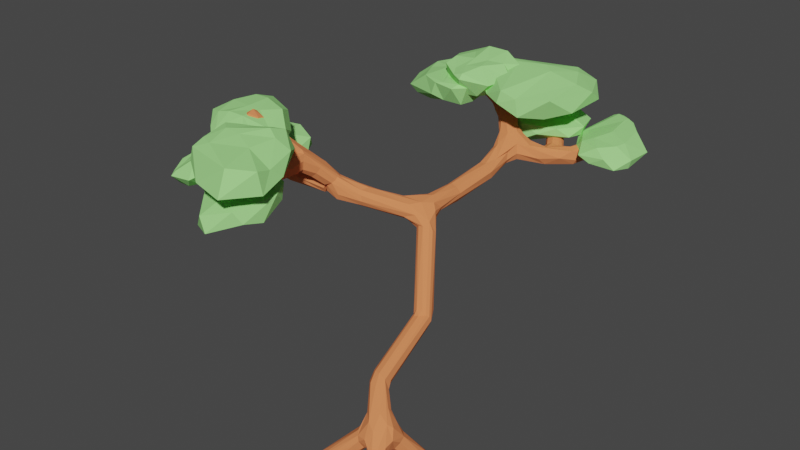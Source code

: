 # Source: derevol.blend  (saved by Blender 2.93.20; exported with 4.5.12 LTS)
import bpy
from mathutils import Matrix  # noqa: F401  (used for matrix-valued properties, if any)

bpy.ops.wm.read_factory_settings(use_empty=True)
scene = bpy.context.scene
scene.name = 'Scene'

# ---- collections
col_collection = bpy.data.collections.new('Collection'); scene.collection.children.link(col_collection)

# ---- materials (node trees are filled in below, after node groups)
mat_material = bpy.data.materials.new('Material')
mat_material.alpha_threshold = 0.0
mat_material.use_transparent_shadow = False
mat_material.diffuse_color = (0.8, 0.2419, 0.09495, 1.0)
mat_material.line_color = (0.0, 0.0, 0.0, 1.0)
mat_004 = bpy.data.materials.new('Материал.004')
mat_004.use_transparent_shadow = False
mat_004.diffuse_color = (0.3564, 0.7991, 0.2542, 1.0)
mat_003 = bpy.data.materials.new('Материал.003')
mat_003.use_transparent_shadow = False
mat_003.diffuse_color = (0.3564, 0.7991, 0.2542, 1.0)
mat_001 = bpy.data.materials.new('Материал.001')
mat_001.use_transparent_shadow = False
mat_001.diffuse_color = (0.3564, 0.7991, 0.2542, 1.0)
mat_002 = bpy.data.materials.new('Материал.002')
mat_002.use_transparent_shadow = False
mat_002.diffuse_color = (0.3564, 0.7991, 0.2542, 1.0)
mat_x = bpy.data.materials.new('Материал')
mat_x.use_transparent_shadow = False
mat_x.diffuse_color = (0.3564, 0.7991, 0.2542, 1.0)
mat_005 = bpy.data.materials.new('Материал.005')
mat_005.use_transparent_shadow = False
mat_005.diffuse_color = (0.3564, 0.7991, 0.2542, 1.0)
mat_007 = bpy.data.materials.new('Материал.007')
mat_007.use_transparent_shadow = False
mat_007.diffuse_color = (0.3564, 0.7991, 0.2542, 1.0)

# ---- material node trees

# ---- world
world_world = bpy.data.worlds.new('World'); scene.world = world_world
world_world.use_nodes = True; world_world.node_tree.nodes.clear()
_N = world_world.node_tree.nodes; _L = world_world.node_tree.links
n0 = _N.new('ShaderNodeOutputWorld'); n0.name = 'World Output'; n0.location = (300, 300)
n1 = _N.new('ShaderNodeBackground'); n1.name = 'Background'; n1.location = (10, 300)
n1.inputs[0].default_value = (0.05088, 0.05088, 0.05088, 1.0)
_L.new(n1.outputs[0], n0.inputs[0])
n0.is_active_output = True
world_world.color = (0.05088, 0.05088, 0.05088)
world_world.use_sun_shadow = False
world_world.sun_shadow_jitter_overblur = 0.0

# ---- meshes
me_cube = bpy.data.meshes.new('Cube')
me_cube.from_pydata([(0.4142, -0.2964, 0.01558), (-0.7559, 1.292, 1.675), (-1.089, 3.298, 2.285), (-1.663, 4.124, 4.354), (-1.898, 4.064, 4.524), (-1.293, 8.977, 5.068), (-4.942, 2.304, 5.525), (-1.747, 6.568, 4.744), (-1.801, 7.642, 5.115), (-0.2844, 9.157, 4.889), (-0.7126, 8.047, 4.785), (-2.372, 8.319, 5.782), (-3.602, 8.849, 6.131), (-1.674, 9.189, 6.595), (-3.601, 3.371, 4.803), (-4.622, 2.012, 6.311), (-4.12, 2.729, 5.704), (-4.036, 1.568, 5.728), (-4.364, 0.9267, 6.479), (-4.429, 3.041, 5.093), (-5.222, 3.252, 5.085), (-5.683, 3.127, 5.322), (-4.34, 0.4727, 5.741), (-5.287, 1.364, 6.532), (-5.345, 2.014, 6.749), (-1.864, 5.375, 4.532), (-0.1412, 0.6268, 1.138), (0.4128, 1.578, -0.1628), (-1.477, -0.04899, -0.2251), (-1.003, 8.512, 4.926), (-2.023, 8.754, 6.188), (-1.895, 9.225, 5.943), (-2.987, 8.584, 5.956), (-4.954, 1.688, 6.346), (-4.188, 1.02, 5.735), (-1.376, 3.711, 3.32)], [(26, 1), (1, 2), (35, 3), (3, 4), (29, 5), (19, 6), (25, 7), (7, 8), (8, 10), (10, 9), (8, 11), (32, 12), (30, 13), (4, 14), (16, 15), (14, 16), (16, 17), (17, 18), (14, 19), (19, 20), (20, 21), (34, 22), (33, 23), (15, 24), (4, 25), (0, 26), (26, 28), (26, 27), (10, 29), (11, 30), (30, 31), (11, 32), (15, 33), (17, 34), (2, 35)], [])
_uv = me_cube.uv_layers.new(name='UVMap')
_uv.uv.foreach_set('vector', [])
me_cube.materials.append(mat_material)
me_cube.use_remesh_preserve_volume = False
me_cube.use_remesh_preserve_attributes = False
me_cube.use_mirror_vertex_groups = False
me_cube.update()
me_x = bpy.data.meshes.new('Икосфера')
me_x.from_pydata([(-0.01507, 0.0499, -0.7898), (0.6313, -0.5352, -0.6057), (-0.3083, -0.5059, -0.4551), (-0.7092, -0.181, -0.4115), (-0.3175, 0.5444, -0.414), (0.3534, 0.5846, -0.6341), (0.5902, -0.9635, 0.3322), (-0.8558, -0.3184, 0.004285), (-0.5703, 0.3965, 0.2633), (0.1822, 0.6566, 0.129), (0.7931, -0.03435, 0.1858), (-0.1387, -0.02013, 0.4124), (-0.1146, -0.2368, -0.6), (0.2109, -0.2026, -0.6401), (0.1265, -0.5066, -0.5235), (0.5781, -0.08143, -0.5457), (0.1616, 0.2367, -0.7138), (-0.2844, -0.07984, -0.6576), (-0.6658, -0.4069, -0.5), (-0.2118, 0.2901, -0.6152), (-0.5052, 0.313, -0.4467), (-0.06978, 0.4545, -0.4627), (0.8378, -0.4848, -0.2269), (0.6847, 0.4308, -0.2263), (0.07225, -1.376, -0.3976), (0.689, -0.9874, -0.4258), (-0.9019, -0.3318, -0.4602), (-0.5259, -0.9177, -0.5172), (-0.493, 0.7787, -0.1106), (-0.702, 0.03261, -0.2559), (0.2648, 0.7815, -0.2106), (-0.1349, 0.7445, -0.2831), (0.6844, -0.6797, 0.1369), (0.09361, -1.114, 0.4063), (-0.7338, -0.1448, 0.2036), (-0.05872, 0.5517, 0.1689), (0.4732, 0.5458, 0.2675), (0.184, -0.3538, 0.3709), (0.468, 0.09996, 0.3767), (-0.5017, -0.3944, 0.3282), (-0.4296, 0.1115, 0.3931), (0.2915, 0.3002, 0.4743)], [], [(0, 13, 12), (1, 13, 15), (0, 12, 17), (0, 17, 19), (0, 19, 16), (1, 15, 22), (2, 14, 24), (3, 18, 26), (4, 20, 28), (5, 21, 30), (1, 22, 25), (2, 24, 27), (3, 26, 29), (4, 28, 31), (5, 30, 23), (6, 32, 37), (7, 33, 39), (8, 34, 40), (9, 35, 41), (10, 36, 38), (38, 41, 11), (38, 36, 41), (36, 9, 41), (41, 40, 11), (41, 35, 40), (35, 8, 40), (40, 39, 11), (40, 34, 39), (34, 7, 39), (39, 37, 11), (39, 33, 37), (33, 6, 37), (37, 38, 11), (37, 32, 38), (32, 10, 38), (23, 36, 10), (23, 30, 36), (30, 9, 36), (31, 35, 9), (31, 28, 35), (28, 8, 35), (29, 34, 8), (29, 26, 34), (26, 7, 34), (27, 33, 7), (27, 24, 33), (24, 6, 33), (25, 32, 6), (25, 22, 32), (22, 10, 32), (30, 31, 9), (30, 21, 31), (21, 4, 31), (28, 29, 8), (28, 20, 29), (20, 3, 29), (26, 27, 7), (26, 18, 27), (18, 2, 27), (24, 25, 6), (24, 14, 25), (14, 1, 25), (22, 23, 10), (22, 15, 23), (15, 5, 23), (16, 21, 5), (16, 19, 21), (19, 4, 21), (19, 20, 4), (19, 17, 20), (17, 3, 20), (17, 18, 3), (17, 12, 18), (12, 2, 18), (15, 16, 5), (15, 13, 16), (13, 0, 16), (12, 14, 2), (12, 13, 14), (13, 1, 14)])
_uv = me_x.uv_layers.new(name='UVКарта')
_uv.uv.foreach_set('vector', [0.8182, 0.0, 0.7727, 0.07873, 0.8636, 0.07873, 0.7273, 0.1575, 0.6818, 0.07873, 0.6364, 0.1575, 0.09091, 0.0, 0.04545, 0.07873, 0.1364, 0.07873, 0.2727, 0.0, 0.2273, 0.07873, 0.3182, 0.07873, 0.4545, 0.0, 0.4091, 0.07873, 0.5, 0.07873, 0.7273, 0.1575, 0.6364, 0.1575, 0.6818, 0.2362, 0.9091, 0.1575, 0.8182, 0.1575, 0.8636, 0.2362, 0.1818, 0.1575, 0.09091, 0.1575, 0.1364, 0.2362, 0.3636, 0.1575, 0.2727, 0.1575, 0.3182, 0.2362, 0.5455, 0.1575, 0.4545, 0.1575, 0.5, 0.2362, 0.7273, 0.1575, 0.6818, 0.2362, 0.7727, 0.2362, 0.9091, 0.1575, 0.8636, 0.2362, 0.9545, 0.2362, 0.1818, 0.1575, 0.1364, 0.2362, 0.2273, 0.2362, 0.3636, 0.1575, 0.3182, 0.2362, 0.4091, 0.2362, 0.5455, 0.1575, 0.5, 0.2362, 0.5909, 0.2362, 0.8182, 0.3149, 0.7273, 0.3149, 0.7727, 0.3937, 1.0, 0.3149, 0.9091, 0.3149, 0.9545, 0.3937, 0.2727, 0.3149, 0.1818, 0.3149, 0.2273, 0.3937, 0.4545, 0.3149, 0.3636, 0.3149, 0.4091, 0.3937, 0.6364, 0.3149, 0.5455, 0.3149, 0.5909, 0.3937, 0.5909, 0.3937, 0.5, 0.3937, 0.5455, 0.4724, 0.5909, 0.3937, 0.5455, 0.3149, 0.5, 0.3937, 0.5455, 0.3149, 0.4545, 0.3149, 0.5, 0.3937, 0.4091, 0.3937, 0.3182, 0.3937, 0.3636, 0.4724, 0.4091, 0.3937, 0.3636, 0.3149, 0.3182, 0.3937, 0.3636, 0.3149, 0.2727, 0.3149, 0.3182, 0.3937, 0.2273, 0.3937, 0.1364, 0.3937, 0.1818, 0.4724, 0.2273, 0.3937, 0.1818, 0.3149, 0.1364, 0.3937, 0.1818, 0.3149, 0.09091, 0.3149, 0.1364, 0.3937, 0.9545, 0.3937, 0.8636, 0.3937, 0.9091, 0.4724, 0.9545, 0.3937, 0.9091, 0.3149, 0.8636, 0.3937, 0.9091, 0.3149, 0.8182, 0.3149, 0.8636, 0.3937, 0.7727, 0.3937, 0.6818, 0.3937, 0.7273, 0.4724, 0.7727, 0.3937, 0.7273, 0.3149, 0.6818, 0.3937, 0.7273, 0.3149, 0.6364, 0.3149, 0.6818, 0.3937, 0.5909, 0.2362, 0.5455, 0.3149, 0.6364, 0.3149, 0.5909, 0.2362, 0.5, 0.2362, 0.5455, 0.3149, 0.5, 0.2362, 0.4545, 0.3149, 0.5455, 0.3149, 0.4091, 0.2362, 0.3636, 0.3149, 0.4545, 0.3149, 0.4091, 0.2362, 0.3182, 0.2362, 0.3636, 0.3149, 0.3182, 0.2362, 0.2727, 0.3149, 0.3636, 0.3149, 0.2273, 0.2362, 0.1818, 0.3149, 0.2727, 0.3149, 0.2273, 0.2362, 0.1364, 0.2362, 0.1818, 0.3149, 0.1364, 0.2362, 0.09091, 0.3149, 0.1818, 0.3149, 0.9545, 0.2362, 0.9091, 0.3149, 1.0, 0.3149, 0.9545, 0.2362, 0.8636, 0.2362, 0.9091, 0.3149, 0.8636, 0.2362, 0.8182, 0.3149, 0.9091, 0.3149, 0.7727, 0.2362, 0.7273, 0.3149, 0.8182, 0.3149, 0.7727, 0.2362, 0.6818, 0.2362, 0.7273, 0.3149, 0.6818, 0.2362, 0.6364, 0.3149, 0.7273, 0.3149, 0.5, 0.2362, 0.4091, 0.2362, 0.4545, 0.3149, 0.5, 0.2362, 0.4545, 0.1575, 0.4091, 0.2362, 0.4545, 0.1575, 0.3636, 0.1575, 0.4091, 0.2362, 0.3182, 0.2362, 0.2273, 0.2362, 0.2727, 0.3149, 0.3182, 0.2362, 0.2727, 0.1575, 0.2273, 0.2362, 0.2727, 0.1575, 0.1818, 0.1575, 0.2273, 0.2362, 0.1364, 0.2362, 0.04545, 0.2362, 0.09091, 0.3149, 0.1364, 0.2362, 0.09091, 0.1575, 0.04545, 0.2362, 0.09091, 0.1575, 0.0, 0.1575, 0.04545, 0.2362, 0.8636, 0.2362, 0.7727, 0.2362, 0.8182, 0.3149, 0.8636, 0.2362, 0.8182, 0.1575, 0.7727, 0.2362, 0.8182, 0.1575, 0.7273, 0.1575, 0.7727, 0.2362, 0.6818, 0.2362, 0.5909, 0.2362, 0.6364, 0.3149, 0.6818, 0.2362, 0.6364, 0.1575, 0.5909, 0.2362, 0.6364, 0.1575, 0.5455, 0.1575, 0.5909, 0.2362, 0.5, 0.07873, 0.4545, 0.1575, 0.5455, 0.1575, 0.5, 0.07873, 0.4091, 0.07873, 0.4545, 0.1575, 0.4091, 0.07873, 0.3636, 0.1575, 0.4545, 0.1575, 0.3182, 0.07873, 0.2727, 0.1575, 0.3636, 0.1575, 0.3182, 0.07873, 0.2273, 0.07873, 0.2727, 0.1575, 0.2273, 0.07873, 0.1818, 0.1575, 0.2727, 0.1575, 0.1364, 0.07873, 0.09091, 0.1575, 0.1818, 0.1575, 0.1364, 0.07873, 0.04545, 0.07873, 0.09091, 0.1575, 0.04545, 0.07873, 0.0, 0.1575, 0.09091, 0.1575, 0.6364, 0.1575, 0.5909, 0.07873, 0.5455, 0.1575, 0.6364, 0.1575, 0.6818, 0.07873, 0.5909, 0.07873, 0.6818, 0.07873, 0.6364, 0.0, 0.5909, 0.07873, 0.8636, 0.07873, 0.8182, 0.1575, 0.9091, 0.1575, 0.8636, 0.07873, 0.7727, 0.07873, 0.8182, 0.1575, 0.7727, 0.07873, 0.7273, 0.1575, 0.8182, 0.1575])
me_x.materials.append(mat_004)
me_x.use_remesh_fix_poles = True
me_x.use_remesh_preserve_attributes = False
me_x.use_mirror_vertex_groups = False
me_x.update()
me_001 = bpy.data.meshes.new('Икосфера.001')
me_001.from_pydata([(0.4594, 0.265, -0.5702), (0.6416, -0.3992, -0.3702), (0.0995, -0.01113, -0.509), (-0.5113, 0.2034, -0.4857), (-0.05542, 0.8842, -0.333), (0.9182, 0.5568, -0.4024), (0.3209, -0.6077, -0.09368), (-0.768, -0.3156, 0.2888), (-0.6361, 0.3825, 0.3817), (0.2774, 0.596, 0.1931), (0.7508, 0.03958, 0.2964), (-0.3496, 0.03557, 0.3501), (0.291, 0.2158, -0.5622), (0.6071, -0.01877, -0.4996), (0.414, -0.1214, -0.5478), (0.9032, -0.06784, -0.3872), (0.783, 0.2494, -0.5095), (0.06615, 0.287, -0.5049), (-0.407, -0.01468, -0.5169), (0.4165, 0.668, -0.564), (-0.3209, 0.5358, -0.4314), (0.6641, 0.8082, -0.3901), (0.7836, -0.3146, -0.01801), (0.9325, 0.3032, -0.03022), (-0.1946, -0.3707, -0.5849), (0.4289, -0.4675, -0.1542), (-0.7316, -0.1476, -0.3327), (-0.4564, -0.4228, -0.4382), (-0.4866, 0.6547, -0.04665), (-0.6476, 0.3728, -0.2721), (0.6846, 0.8527, -0.02591), (0.09296, 1.034, -0.04825), (0.4075, -0.2904, 0.2059), (-0.2797, -0.665, 0.001279), (-0.7499, -0.09083, 0.316), (-0.2664, 0.5457, 0.3539), (0.5541, 0.4562, 0.3275), (-0.1206, -0.221, 0.3698), (0.1852, -0.007938, 0.2768), (-0.6343, -0.257, 0.3949), (-0.553, 0.1411, 0.3143), (-0.01344, 0.1955, 0.3447)], [], [(0, 13, 12), (1, 13, 15), (0, 12, 17), (0, 17, 19), (0, 19, 16), (1, 15, 22), (2, 14, 24), (3, 18, 26), (4, 20, 28), (5, 21, 30), (1, 22, 25), (2, 24, 27), (3, 26, 29), (4, 28, 31), (5, 30, 23), (6, 32, 37), (7, 33, 39), (8, 34, 40), (9, 35, 41), (10, 36, 38), (38, 41, 11), (38, 36, 41), (36, 9, 41), (41, 40, 11), (41, 35, 40), (35, 8, 40), (40, 39, 11), (40, 34, 39), (34, 7, 39), (39, 37, 11), (39, 33, 37), (33, 6, 37), (37, 38, 11), (37, 32, 38), (32, 10, 38), (23, 36, 10), (23, 30, 36), (30, 9, 36), (31, 35, 9), (31, 28, 35), (28, 8, 35), (29, 34, 8), (29, 26, 34), (26, 7, 34), (27, 33, 7), (27, 24, 33), (24, 6, 33), (25, 32, 6), (25, 22, 32), (22, 10, 32), (30, 31, 9), (30, 21, 31), (21, 4, 31), (28, 29, 8), (28, 20, 29), (20, 3, 29), (26, 27, 7), (26, 18, 27), (18, 2, 27), (24, 25, 6), (24, 14, 25), (14, 1, 25), (22, 23, 10), (22, 15, 23), (15, 5, 23), (16, 21, 5), (16, 19, 21), (19, 4, 21), (19, 20, 4), (19, 17, 20), (17, 3, 20), (17, 18, 3), (17, 12, 18), (12, 2, 18), (15, 16, 5), (15, 13, 16), (13, 0, 16), (12, 14, 2), (12, 13, 14), (13, 1, 14)])
_uv = me_001.uv_layers.new(name='UVКарта')
_uv.uv.foreach_set('vector', [0.8182, 0.0, 0.7727, 0.07873, 0.8636, 0.07873, 0.7273, 0.1575, 0.6818, 0.07873, 0.6364, 0.1575, 0.09091, 0.0, 0.04545, 0.07873, 0.1364, 0.07873, 0.2727, 0.0, 0.2273, 0.07873, 0.3182, 0.07873, 0.4545, 0.0, 0.4091, 0.07873, 0.5, 0.07873, 0.7273, 0.1575, 0.6364, 0.1575, 0.6818, 0.2362, 0.9091, 0.1575, 0.8182, 0.1575, 0.8636, 0.2362, 0.1818, 0.1575, 0.09091, 0.1575, 0.1364, 0.2362, 0.3636, 0.1575, 0.2727, 0.1575, 0.3182, 0.2362, 0.5455, 0.1575, 0.4545, 0.1575, 0.5, 0.2362, 0.7273, 0.1575, 0.6818, 0.2362, 0.7727, 0.2362, 0.9091, 0.1575, 0.8636, 0.2362, 0.9545, 0.2362, 0.1818, 0.1575, 0.1364, 0.2362, 0.2273, 0.2362, 0.3636, 0.1575, 0.3182, 0.2362, 0.4091, 0.2362, 0.5455, 0.1575, 0.5, 0.2362, 0.5909, 0.2362, 0.8182, 0.3149, 0.7273, 0.3149, 0.7727, 0.3937, 1.0, 0.3149, 0.9091, 0.3149, 0.9545, 0.3937, 0.2727, 0.3149, 0.1818, 0.3149, 0.2273, 0.3937, 0.4545, 0.3149, 0.3636, 0.3149, 0.4091, 0.3937, 0.6364, 0.3149, 0.5455, 0.3149, 0.5909, 0.3937, 0.5909, 0.3937, 0.5, 0.3937, 0.5455, 0.4724, 0.5909, 0.3937, 0.5455, 0.3149, 0.5, 0.3937, 0.5455, 0.3149, 0.4545, 0.3149, 0.5, 0.3937, 0.4091, 0.3937, 0.3182, 0.3937, 0.3636, 0.4724, 0.4091, 0.3937, 0.3636, 0.3149, 0.3182, 0.3937, 0.3636, 0.3149, 0.2727, 0.3149, 0.3182, 0.3937, 0.2273, 0.3937, 0.1364, 0.3937, 0.1818, 0.4724, 0.2273, 0.3937, 0.1818, 0.3149, 0.1364, 0.3937, 0.1818, 0.3149, 0.09091, 0.3149, 0.1364, 0.3937, 0.9545, 0.3937, 0.8636, 0.3937, 0.9091, 0.4724, 0.9545, 0.3937, 0.9091, 0.3149, 0.8636, 0.3937, 0.9091, 0.3149, 0.8182, 0.3149, 0.8636, 0.3937, 0.7727, 0.3937, 0.6818, 0.3937, 0.7273, 0.4724, 0.7727, 0.3937, 0.7273, 0.3149, 0.6818, 0.3937, 0.7273, 0.3149, 0.6364, 0.3149, 0.6818, 0.3937, 0.5909, 0.2362, 0.5455, 0.3149, 0.6364, 0.3149, 0.5909, 0.2362, 0.5, 0.2362, 0.5455, 0.3149, 0.5, 0.2362, 0.4545, 0.3149, 0.5455, 0.3149, 0.4091, 0.2362, 0.3636, 0.3149, 0.4545, 0.3149, 0.4091, 0.2362, 0.3182, 0.2362, 0.3636, 0.3149, 0.3182, 0.2362, 0.2727, 0.3149, 0.3636, 0.3149, 0.2273, 0.2362, 0.1818, 0.3149, 0.2727, 0.3149, 0.2273, 0.2362, 0.1364, 0.2362, 0.1818, 0.3149, 0.1364, 0.2362, 0.09091, 0.3149, 0.1818, 0.3149, 0.9545, 0.2362, 0.9091, 0.3149, 1.0, 0.3149, 0.9545, 0.2362, 0.8636, 0.2362, 0.9091, 0.3149, 0.8636, 0.2362, 0.8182, 0.3149, 0.9091, 0.3149, 0.7727, 0.2362, 0.7273, 0.3149, 0.8182, 0.3149, 0.7727, 0.2362, 0.6818, 0.2362, 0.7273, 0.3149, 0.6818, 0.2362, 0.6364, 0.3149, 0.7273, 0.3149, 0.5, 0.2362, 0.4091, 0.2362, 0.4545, 0.3149, 0.5, 0.2362, 0.4545, 0.1575, 0.4091, 0.2362, 0.4545, 0.1575, 0.3636, 0.1575, 0.4091, 0.2362, 0.3182, 0.2362, 0.2273, 0.2362, 0.2727, 0.3149, 0.3182, 0.2362, 0.2727, 0.1575, 0.2273, 0.2362, 0.2727, 0.1575, 0.1818, 0.1575, 0.2273, 0.2362, 0.1364, 0.2362, 0.04545, 0.2362, 0.09091, 0.3149, 0.1364, 0.2362, 0.09091, 0.1575, 0.04545, 0.2362, 0.09091, 0.1575, 0.0, 0.1575, 0.04545, 0.2362, 0.8636, 0.2362, 0.7727, 0.2362, 0.8182, 0.3149, 0.8636, 0.2362, 0.8182, 0.1575, 0.7727, 0.2362, 0.8182, 0.1575, 0.7273, 0.1575, 0.7727, 0.2362, 0.6818, 0.2362, 0.5909, 0.2362, 0.6364, 0.3149, 0.6818, 0.2362, 0.6364, 0.1575, 0.5909, 0.2362, 0.6364, 0.1575, 0.5455, 0.1575, 0.5909, 0.2362, 0.5, 0.07873, 0.4545, 0.1575, 0.5455, 0.1575, 0.5, 0.07873, 0.4091, 0.07873, 0.4545, 0.1575, 0.4091, 0.07873, 0.3636, 0.1575, 0.4545, 0.1575, 0.3182, 0.07873, 0.2727, 0.1575, 0.3636, 0.1575, 0.3182, 0.07873, 0.2273, 0.07873, 0.2727, 0.1575, 0.2273, 0.07873, 0.1818, 0.1575, 0.2727, 0.1575, 0.1364, 0.07873, 0.09091, 0.1575, 0.1818, 0.1575, 0.1364, 0.07873, 0.04545, 0.07873, 0.09091, 0.1575, 0.04545, 0.07873, 0.0, 0.1575, 0.09091, 0.1575, 0.6364, 0.1575, 0.5909, 0.07873, 0.5455, 0.1575, 0.6364, 0.1575, 0.6818, 0.07873, 0.5909, 0.07873, 0.6818, 0.07873, 0.6364, 0.0, 0.5909, 0.07873, 0.8636, 0.07873, 0.8182, 0.1575, 0.9091, 0.1575, 0.8636, 0.07873, 0.7727, 0.07873, 0.8182, 0.1575, 0.7727, 0.07873, 0.7273, 0.1575, 0.8182, 0.1575])
me_001.materials.append(mat_004)
me_001.use_remesh_fix_poles = True
me_001.use_remesh_preserve_attributes = False
me_001.use_mirror_vertex_groups = False
me_001.update()
me_003 = bpy.data.meshes.new('Икосфера.003')
me_003.from_pydata([(-0.5751, -0.481, -0.3976), (-0.2204, 0.696, -0.2258), (0.7286, 0.4578, -0.3557), (-0.5967, 0.4932, 0.434), (0.4885, 0.59, 0.3927), (-0.3733, 0.03108, 0.6663), (0.1329, -0.505, -0.4748), (0.7913, -0.241, -0.5185), (0.1459, -0.03792, -0.646), (-0.3223, -0.1122, -0.6889), (0.9138, 0.2546, 0.1841), (0.04364, -1.221, -0.108), (0.7198, -0.6756, -0.07822), (-0.7418, -0.347, -0.2385), (-0.6153, -0.9289, -0.3551), (-0.5704, 0.8158, -0.07761), (0.5886, 0.7749, 0.03933), (0.0006518, 0.9694, 0.03484), (0.5841, -0.7244, 0.4939), (-0.09575, -1.084, 0.4894), (0.1013, -0.2476, 0.6792), (0.2268, 0.2957, 0.591), (-0.7911, -0.3375, 0.3687)], [], [(0, 6, 11), (2, 1, 16), (0, 11, 14), (1, 15, 17), (2, 16, 10), (3, 22, 5), (4, 3, 21), (10, 4, 21), (21, 3, 5), (22, 20, 5), (22, 19, 20), (19, 18, 20), (20, 21, 5), (20, 18, 21), (18, 10, 21), (10, 16, 4), (17, 3, 4), (17, 15, 3), (13, 22, 3), (14, 19, 22), (14, 11, 19), (11, 18, 19), (12, 10, 18), (16, 17, 4), (16, 1, 17), (15, 13, 3), (13, 14, 22), (13, 0, 14), (11, 12, 18), (11, 6, 12), (6, 7, 12), (12, 7, 10), (7, 2, 10), (8, 1, 2), (8, 15, 1), (8, 9, 15), (9, 13, 15), (9, 0, 13), (7, 8, 2), (9, 6, 0), (9, 8, 6), (8, 7, 6)])
_uv = me_003.uv_layers.new(name='UVКарта')
_uv.uv.foreach_set('vector', [0.9091, 0.1575, 0.8182, 0.1575, 0.8636, 0.2362, 0.5455, 0.1575, 0.3712, 0.1575, 0.5, 0.2362, 0.9091, 0.1575, 0.8636, 0.2362, 0.9545, 0.2362, 0.3712, 0.1575, 0.3147, 0.2301, 0.4091, 0.2362, 0.5455, 0.1575, 0.5, 0.2362, 0.6079, 0.2656, 0.2867, 0.3149, 0.1009, 0.3253, 0.2017, 0.4379, 0.5105, 0.3149, 0.2867, 0.3149, 0.4091, 0.3937, 0.6079, 0.2656, 0.5105, 0.3149, 0.5007, 0.3937, 0.4091, 0.3937, 0.2867, 0.3149, 0.3437, 0.4379, 0.994, 0.3253, 0.8636, 0.3937, 0.9091, 0.4724, 0.994, 0.3253, 0.9091, 0.3149, 0.8636, 0.3937, 0.9091, 0.3149, 0.7652, 0.3149, 0.8636, 0.3937, 0.7727, 0.3937, 0.6818, 0.3937, 0.7273, 0.4724, 0.7727, 0.3937, 0.7652, 0.3149, 0.6818, 0.3937, 0.7652, 0.3149, 0.6079, 0.2656, 0.6818, 0.3937, 0.6079, 0.2656, 0.5, 0.2362, 0.5105, 0.3149, 0.4091, 0.2362, 0.2867, 0.3149, 0.5105, 0.3149, 0.4091, 0.2362, 0.3147, 0.2301, 0.2867, 0.3149, 0.1522, 0.21, 0.1009, 0.3253, 0.2867, 0.3149, 0.9545, 0.2362, 0.9091, 0.3149, 0.994, 0.3253, 0.9545, 0.2362, 0.8636, 0.2362, 0.9091, 0.3149, 0.8636, 0.2362, 0.7652, 0.3149, 0.9091, 0.3149, 0.7511, 0.2362, 0.6079, 0.2656, 0.7652, 0.3149, 0.5, 0.2362, 0.4091, 0.2362, 0.5105, 0.3149, 0.5, 0.2362, 0.3712, 0.1575, 0.4091, 0.2362, 0.3147, 0.2301, 0.1522, 0.21, 0.2867, 0.3149, 0.1522, 0.21, 0.04545, 0.2362, 0.1009, 0.3253, 0.1522, 0.21, 0.08483, 0.1575, 0.04545, 0.2362, 0.8636, 0.2362, 0.7511, 0.2362, 0.7652, 0.3149, 0.8636, 0.2362, 0.8182, 0.1575, 0.7511, 0.2362, 0.8182, 0.1575, 0.6813, 0.1575, 0.7511, 0.2362, 0.7511, 0.2362, 0.6813, 0.1575, 0.6079, 0.2656, 0.6813, 0.1575, 0.5455, 0.1575, 0.6079, 0.2656, 0.4748, 0.0339, 0.3712, 0.1575, 0.5455, 0.1575, 0.2721, -0.001092, 0.3147, 0.2301, 0.3712, 0.1575, 0.2721, -0.001092, 0.2273, 0.07873, 0.3147, 0.2301, 0.2273, 0.07873, 0.1522, 0.21, 0.3147, 0.2301, 0.1357, 0.07873, 0.08483, 0.1575, 0.1522, 0.21, 0.6813, 0.1575, 0.646, 0.07873, 0.5455, 0.1575, 0.8636, 0.07873, 0.8182, 0.1575, 0.9091, 0.1575, 0.8636, 0.07873, 0.7983, 0.03451, 0.8182, 0.1575, 0.7983, 0.03451, 0.6813, 0.1575, 0.8182, 0.1575])
me_003.materials.append(mat_004)
me_003.use_remesh_fix_poles = True
me_003.use_remesh_preserve_attributes = False
me_003.use_mirror_vertex_groups = False
me_003.update()
me_007 = bpy.data.meshes.new('Икосфера.007')
me_007.from_pydata([(0.4722, 0.2603, -0.6063), (0.6481, -0.4177, -0.3739), (0.1197, -0.0215, -0.5623), (-0.5212, 0.261, -0.6149), (-0.0698, 0.9078, -0.3692), (0.9182, 0.5568, -0.4024), (0.218, -0.7561, -0.03827), (-0.7639, -0.322, 0.3135), (-0.6552, 0.4072, 0.3933), (0.3235, 0.7104, 0.3022), (0.8088, 0.003376, 0.3342), (-0.3019, 0.0281, 0.599), (0.3165, 0.2036, -0.6344), (0.6075, -0.01864, -0.501), (0.4162, -0.1218, -0.5542), (0.9032, -0.06784, -0.3872), (0.783, 0.2494, -0.5095), (0.1059, 0.2746, -0.6513), (-0.4074, 0.008787, -0.6023), (0.411, 0.6806, -0.6208), (-0.3837, 0.6785, -0.5428), (0.6641, 0.8082, -0.3901), (0.7861, -0.322, -0.01951), (0.9325, 0.3032, -0.03022), (-0.1946, -0.3707, -0.5849), (0.4804, -0.6123, -0.1828), (-0.7317, -0.1475, -0.3259), (-0.4564, -0.4228, -0.4382), (-0.5741, 0.8416, -0.03156), (-0.6465, 0.3255, -0.2355), (0.6846, 0.8527, -0.02591), (0.09298, 1.034, -0.04821), (0.4485, -0.4006, 0.186), (-0.1669, -0.909, 0.05824), (-0.7463, -0.09619, 0.3719), (-0.1734, 0.5411, 0.444), (0.5589, 0.4733, 0.3432), (-0.0419, -0.1621, 0.5476), (0.3405, 0.07124, 0.3866), (-0.6323, -0.2589, 0.4465), (-0.531, 0.1431, 0.5494), (0.111, 0.2004, 0.4831)], [], [(0, 13, 12), (1, 13, 15), (0, 12, 17), (0, 17, 19), (0, 19, 16), (1, 15, 22), (2, 14, 24), (3, 18, 26), (4, 20, 28), (5, 21, 30), (1, 22, 25), (2, 24, 27), (3, 26, 29), (4, 28, 31), (5, 30, 23), (6, 32, 37), (7, 33, 39), (8, 34, 40), (9, 35, 41), (10, 36, 38), (38, 41, 11), (38, 36, 41), (36, 9, 41), (41, 40, 11), (41, 35, 40), (35, 8, 40), (40, 39, 11), (40, 34, 39), (34, 7, 39), (39, 37, 11), (39, 33, 37), (33, 6, 37), (37, 38, 11), (37, 32, 38), (32, 10, 38), (23, 36, 10), (23, 30, 36), (30, 9, 36), (31, 35, 9), (31, 28, 35), (28, 8, 35), (29, 34, 8), (29, 26, 34), (26, 7, 34), (27, 33, 7), (27, 24, 33), (24, 6, 33), (25, 32, 6), (25, 22, 32), (22, 10, 32), (30, 31, 9), (30, 21, 31), (21, 4, 31), (28, 29, 8), (28, 20, 29), (20, 3, 29), (26, 27, 7), (26, 18, 27), (18, 2, 27), (24, 25, 6), (24, 14, 25), (14, 1, 25), (22, 23, 10), (22, 15, 23), (15, 5, 23), (16, 21, 5), (16, 19, 21), (19, 4, 21), (19, 20, 4), (19, 17, 20), (17, 3, 20), (17, 18, 3), (17, 12, 18), (12, 2, 18), (15, 16, 5), (15, 13, 16), (13, 0, 16), (12, 14, 2), (12, 13, 14), (13, 1, 14)])
_uv = me_007.uv_layers.new(name='UVКарта')
_uv.uv.foreach_set('vector', [0.8182, 0.0, 0.7727, 0.07873, 0.8636, 0.07873, 0.7273, 0.1575, 0.6818, 0.07873, 0.6364, 0.1575, 0.09091, 0.0, 0.04545, 0.07873, 0.1364, 0.07873, 0.2727, 0.0, 0.2273, 0.07873, 0.3182, 0.07873, 0.4545, 0.0, 0.4091, 0.07873, 0.5, 0.07873, 0.7273, 0.1575, 0.6364, 0.1575, 0.6818, 0.2362, 0.9091, 0.1575, 0.8182, 0.1575, 0.8636, 0.2362, 0.1818, 0.1575, 0.09091, 0.1575, 0.1364, 0.2362, 0.3636, 0.1575, 0.2727, 0.1575, 0.3182, 0.2362, 0.5455, 0.1575, 0.4545, 0.1575, 0.5, 0.2362, 0.7273, 0.1575, 0.6818, 0.2362, 0.7727, 0.2362, 0.9091, 0.1575, 0.8636, 0.2362, 0.9545, 0.2362, 0.1818, 0.1575, 0.1364, 0.2362, 0.2273, 0.2362, 0.3636, 0.1575, 0.3182, 0.2362, 0.4091, 0.2362, 0.5455, 0.1575, 0.5, 0.2362, 0.5909, 0.2362, 0.8182, 0.3149, 0.7273, 0.3149, 0.7727, 0.3937, 1.0, 0.3149, 0.9091, 0.3149, 0.9545, 0.3937, 0.2727, 0.3149, 0.1818, 0.3149, 0.2273, 0.3937, 0.4545, 0.3149, 0.3636, 0.3149, 0.4091, 0.3937, 0.6364, 0.3149, 0.5455, 0.3149, 0.5909, 0.3937, 0.5909, 0.3937, 0.5, 0.3937, 0.5455, 0.4724, 0.5909, 0.3937, 0.5455, 0.3149, 0.5, 0.3937, 0.5455, 0.3149, 0.4545, 0.3149, 0.5, 0.3937, 0.4091, 0.3937, 0.3182, 0.3937, 0.3636, 0.4724, 0.4091, 0.3937, 0.3636, 0.3149, 0.3182, 0.3937, 0.3636, 0.3149, 0.2727, 0.3149, 0.3182, 0.3937, 0.2273, 0.3937, 0.1364, 0.3937, 0.1818, 0.4724, 0.2273, 0.3937, 0.1818, 0.3149, 0.1364, 0.3937, 0.1818, 0.3149, 0.09091, 0.3149, 0.1364, 0.3937, 0.9545, 0.3937, 0.8636, 0.3937, 0.9091, 0.4724, 0.9545, 0.3937, 0.9091, 0.3149, 0.8636, 0.3937, 0.9091, 0.3149, 0.8182, 0.3149, 0.8636, 0.3937, 0.7727, 0.3937, 0.6818, 0.3937, 0.7273, 0.4724, 0.7727, 0.3937, 0.7273, 0.3149, 0.6818, 0.3937, 0.7273, 0.3149, 0.6364, 0.3149, 0.6818, 0.3937, 0.5909, 0.2362, 0.5455, 0.3149, 0.6364, 0.3149, 0.5909, 0.2362, 0.5, 0.2362, 0.5455, 0.3149, 0.5, 0.2362, 0.4545, 0.3149, 0.5455, 0.3149, 0.4091, 0.2362, 0.3636, 0.3149, 0.4545, 0.3149, 0.4091, 0.2362, 0.3182, 0.2362, 0.3636, 0.3149, 0.3182, 0.2362, 0.2727, 0.3149, 0.3636, 0.3149, 0.2273, 0.2362, 0.1818, 0.3149, 0.2727, 0.3149, 0.2273, 0.2362, 0.1364, 0.2362, 0.1818, 0.3149, 0.1364, 0.2362, 0.09091, 0.3149, 0.1818, 0.3149, 0.9545, 0.2362, 0.9091, 0.3149, 1.0, 0.3149, 0.9545, 0.2362, 0.8636, 0.2362, 0.9091, 0.3149, 0.8636, 0.2362, 0.8182, 0.3149, 0.9091, 0.3149, 0.7727, 0.2362, 0.7273, 0.3149, 0.8182, 0.3149, 0.7727, 0.2362, 0.6818, 0.2362, 0.7273, 0.3149, 0.6818, 0.2362, 0.6364, 0.3149, 0.7273, 0.3149, 0.5, 0.2362, 0.4091, 0.2362, 0.4545, 0.3149, 0.5, 0.2362, 0.4545, 0.1575, 0.4091, 0.2362, 0.4545, 0.1575, 0.3636, 0.1575, 0.4091, 0.2362, 0.3182, 0.2362, 0.2273, 0.2362, 0.2727, 0.3149, 0.3182, 0.2362, 0.2727, 0.1575, 0.2273, 0.2362, 0.2727, 0.1575, 0.1818, 0.1575, 0.2273, 0.2362, 0.1364, 0.2362, 0.04545, 0.2362, 0.09091, 0.3149, 0.1364, 0.2362, 0.09091, 0.1575, 0.04545, 0.2362, 0.09091, 0.1575, 0.0, 0.1575, 0.04545, 0.2362, 0.8636, 0.2362, 0.7727, 0.2362, 0.8182, 0.3149, 0.8636, 0.2362, 0.8182, 0.1575, 0.7727, 0.2362, 0.8182, 0.1575, 0.7273, 0.1575, 0.7727, 0.2362, 0.6818, 0.2362, 0.5909, 0.2362, 0.6364, 0.3149, 0.6818, 0.2362, 0.6364, 0.1575, 0.5909, 0.2362, 0.6364, 0.1575, 0.5455, 0.1575, 0.5909, 0.2362, 0.5, 0.07873, 0.4545, 0.1575, 0.5455, 0.1575, 0.5, 0.07873, 0.4091, 0.07873, 0.4545, 0.1575, 0.4091, 0.07873, 0.3636, 0.1575, 0.4545, 0.1575, 0.3182, 0.07873, 0.2727, 0.1575, 0.3636, 0.1575, 0.3182, 0.07873, 0.2273, 0.07873, 0.2727, 0.1575, 0.2273, 0.07873, 0.1818, 0.1575, 0.2727, 0.1575, 0.1364, 0.07873, 0.09091, 0.1575, 0.1818, 0.1575, 0.1364, 0.07873, 0.04545, 0.07873, 0.09091, 0.1575, 0.04545, 0.07873, 0.0, 0.1575, 0.09091, 0.1575, 0.6364, 0.1575, 0.5909, 0.07873, 0.5455, 0.1575, 0.6364, 0.1575, 0.6818, 0.07873, 0.5909, 0.07873, 0.6818, 0.07873, 0.6364, 0.0, 0.5909, 0.07873, 0.8636, 0.07873, 0.8182, 0.1575, 0.9091, 0.1575, 0.8636, 0.07873, 0.7727, 0.07873, 0.8182, 0.1575, 0.7727, 0.07873, 0.7273, 0.1575, 0.8182, 0.1575])
me_007.materials.append(mat_004)
me_007.use_remesh_fix_poles = True
me_007.use_remesh_preserve_attributes = False
me_007.use_mirror_vertex_groups = False
me_007.update()
me_008 = bpy.data.meshes.new('Икосфера.008')
me_008.from_pydata([(0.505, 0.2096, -0.5536), (0.6264, -0.4448, -0.04086), (0.1124, -0.1044, -0.5902), (-0.5013, 0.2277, -0.638), (-0.0582, 0.8975, -0.3982), (0.9226, 0.5446, -0.3694), (0.1524, -0.5135, 0.09919), (-0.7065, -0.3375, 0.02567), (-0.5671, 0.2091, 0.02102), (0.3087, 0.4831, 0.389), (0.6366, 0.07563, 0.2091), (-0.3416, -0.2446, 0.08615), (0.3618, 0.1419, -0.5994), (0.6209, -0.114, -0.1995), (0.4326, -0.1653, -0.418), (0.8451, -0.0952, -0.1811), (0.8093, 0.1874, -0.3974), (0.1514, 0.1819, -0.7252), (-0.4541, -0.02075, -0.6225), (0.4501, 0.6435, -0.6648), (-0.3414, 0.6358, -0.597), (0.6539, 0.7925, -0.3472), (0.6458, -0.2296, 0.1574), (0.9231, 0.2986, 0.01343), (-0.1522, -0.3577, -0.3791), (0.4455, -0.5207, 0.08144), (-0.6764, -0.1678, -0.32), (-0.4214, -0.4339, -0.3153), (-0.4528, 0.6749, -0.08651), (-0.6162, 0.1582, -0.2065), (0.6726, 0.8213, -0.01784), (0.1054, 1.006, -0.04144), (0.3821, -0.3402, 0.2753), (-0.2534, -0.4916, -0.02876), (-0.7736, -0.2028, 0.1067), (-0.2597, 0.5216, 0.2235), (0.4823, 0.2964, 0.3097), (-0.1412, -0.2957, 0.268), (0.2296, -0.02374, 0.3491), (-0.6731, -0.3103, 0.07321), (-0.581, -0.08971, 0.1269), (0.07123, -0.07965, 0.3989)], [], [(0, 13, 12), (1, 13, 15), (0, 12, 17), (0, 17, 19), (0, 19, 16), (1, 15, 22), (2, 14, 24), (3, 18, 26), (4, 20, 28), (5, 21, 30), (1, 22, 25), (2, 24, 27), (3, 26, 29), (4, 28, 31), (5, 30, 23), (6, 32, 37), (7, 33, 39), (8, 34, 40), (9, 35, 41), (10, 36, 38), (38, 41, 11), (38, 36, 41), (36, 9, 41), (41, 40, 11), (41, 35, 40), (35, 8, 40), (40, 39, 11), (40, 34, 39), (34, 7, 39), (39, 37, 11), (39, 33, 37), (33, 6, 37), (37, 38, 11), (37, 32, 38), (32, 10, 38), (23, 36, 10), (23, 30, 36), (30, 9, 36), (31, 35, 9), (31, 28, 35), (28, 8, 35), (29, 34, 8), (29, 26, 34), (26, 7, 34), (27, 33, 7), (27, 24, 33), (24, 6, 33), (25, 32, 6), (25, 22, 32), (22, 10, 32), (30, 31, 9), (30, 21, 31), (21, 4, 31), (28, 29, 8), (28, 20, 29), (20, 3, 29), (26, 27, 7), (26, 18, 27), (18, 2, 27), (24, 25, 6), (24, 14, 25), (14, 1, 25), (22, 23, 10), (22, 15, 23), (15, 5, 23), (16, 21, 5), (16, 19, 21), (19, 4, 21), (19, 20, 4), (19, 17, 20), (17, 3, 20), (17, 18, 3), (17, 12, 18), (12, 2, 18), (15, 16, 5), (15, 13, 16), (13, 0, 16), (12, 14, 2), (12, 13, 14), (13, 1, 14)])
_uv = me_008.uv_layers.new(name='UVКарта')
_uv.uv.foreach_set('vector', [0.8182, 0.0, 0.7727, 0.07873, 0.8636, 0.07873, 0.7273, 0.1575, 0.6818, 0.07873, 0.6364, 0.1575, 0.09091, 0.0, 0.04545, 0.07873, 0.1364, 0.07873, 0.2727, 0.0, 0.2273, 0.07873, 0.3182, 0.07873, 0.4545, 0.0, 0.4091, 0.07873, 0.5, 0.07873, 0.7273, 0.1575, 0.6364, 0.1575, 0.6818, 0.2362, 0.9091, 0.1575, 0.8182, 0.1575, 0.8636, 0.2362, 0.1818, 0.1575, 0.09091, 0.1575, 0.1364, 0.2362, 0.3636, 0.1575, 0.2727, 0.1575, 0.3182, 0.2362, 0.5455, 0.1575, 0.4545, 0.1575, 0.5, 0.2362, 0.7273, 0.1575, 0.6818, 0.2362, 0.7727, 0.2362, 0.9091, 0.1575, 0.8636, 0.2362, 0.9545, 0.2362, 0.1818, 0.1575, 0.1364, 0.2362, 0.2273, 0.2362, 0.3636, 0.1575, 0.3182, 0.2362, 0.4091, 0.2362, 0.5455, 0.1575, 0.5, 0.2362, 0.5909, 0.2362, 0.8182, 0.3149, 0.7273, 0.3149, 0.7727, 0.3937, 1.0, 0.3149, 0.9091, 0.3149, 0.9545, 0.3937, 0.2727, 0.3149, 0.1818, 0.3149, 0.2273, 0.3937, 0.4545, 0.3149, 0.3636, 0.3149, 0.4091, 0.3937, 0.6364, 0.3149, 0.5455, 0.3149, 0.5909, 0.3937, 0.5909, 0.3937, 0.5, 0.3937, 0.5455, 0.4724, 0.5909, 0.3937, 0.5455, 0.3149, 0.5, 0.3937, 0.5455, 0.3149, 0.4545, 0.3149, 0.5, 0.3937, 0.4091, 0.3937, 0.3182, 0.3937, 0.3636, 0.4724, 0.4091, 0.3937, 0.3636, 0.3149, 0.3182, 0.3937, 0.3636, 0.3149, 0.2727, 0.3149, 0.3182, 0.3937, 0.2273, 0.3937, 0.1364, 0.3937, 0.1818, 0.4724, 0.2273, 0.3937, 0.1818, 0.3149, 0.1364, 0.3937, 0.1818, 0.3149, 0.09091, 0.3149, 0.1364, 0.3937, 0.9545, 0.3937, 0.8636, 0.3937, 0.9091, 0.4724, 0.9545, 0.3937, 0.9091, 0.3149, 0.8636, 0.3937, 0.9091, 0.3149, 0.8182, 0.3149, 0.8636, 0.3937, 0.7727, 0.3937, 0.6818, 0.3937, 0.7273, 0.4724, 0.7727, 0.3937, 0.7273, 0.3149, 0.6818, 0.3937, 0.7273, 0.3149, 0.6364, 0.3149, 0.6818, 0.3937, 0.5909, 0.2362, 0.5455, 0.3149, 0.6364, 0.3149, 0.5909, 0.2362, 0.5, 0.2362, 0.5455, 0.3149, 0.5, 0.2362, 0.4545, 0.3149, 0.5455, 0.3149, 0.4091, 0.2362, 0.3636, 0.3149, 0.4545, 0.3149, 0.4091, 0.2362, 0.3182, 0.2362, 0.3636, 0.3149, 0.3182, 0.2362, 0.2727, 0.3149, 0.3636, 0.3149, 0.2273, 0.2362, 0.1818, 0.3149, 0.2727, 0.3149, 0.2273, 0.2362, 0.1364, 0.2362, 0.1818, 0.3149, 0.1364, 0.2362, 0.09091, 0.3149, 0.1818, 0.3149, 0.9545, 0.2362, 0.9091, 0.3149, 1.0, 0.3149, 0.9545, 0.2362, 0.8636, 0.2362, 0.9091, 0.3149, 0.8636, 0.2362, 0.8182, 0.3149, 0.9091, 0.3149, 0.7727, 0.2362, 0.7273, 0.3149, 0.8182, 0.3149, 0.7727, 0.2362, 0.6818, 0.2362, 0.7273, 0.3149, 0.6818, 0.2362, 0.6364, 0.3149, 0.7273, 0.3149, 0.5, 0.2362, 0.4091, 0.2362, 0.4545, 0.3149, 0.5, 0.2362, 0.4545, 0.1575, 0.4091, 0.2362, 0.4545, 0.1575, 0.3636, 0.1575, 0.4091, 0.2362, 0.3182, 0.2362, 0.2273, 0.2362, 0.2727, 0.3149, 0.3182, 0.2362, 0.2727, 0.1575, 0.2273, 0.2362, 0.2727, 0.1575, 0.1818, 0.1575, 0.2273, 0.2362, 0.1364, 0.2362, 0.04545, 0.2362, 0.09091, 0.3149, 0.1364, 0.2362, 0.09091, 0.1575, 0.04545, 0.2362, 0.09091, 0.1575, 0.0, 0.1575, 0.04545, 0.2362, 0.8636, 0.2362, 0.7727, 0.2362, 0.8182, 0.3149, 0.8636, 0.2362, 0.8182, 0.1575, 0.7727, 0.2362, 0.8182, 0.1575, 0.7273, 0.1575, 0.7727, 0.2362, 0.6818, 0.2362, 0.5909, 0.2362, 0.6364, 0.3149, 0.6818, 0.2362, 0.6364, 0.1575, 0.5909, 0.2362, 0.6364, 0.1575, 0.5455, 0.1575, 0.5909, 0.2362, 0.5, 0.07873, 0.4545, 0.1575, 0.5455, 0.1575, 0.5, 0.07873, 0.4091, 0.07873, 0.4545, 0.1575, 0.4091, 0.07873, 0.3636, 0.1575, 0.4545, 0.1575, 0.3182, 0.07873, 0.2727, 0.1575, 0.3636, 0.1575, 0.3182, 0.07873, 0.2273, 0.07873, 0.2727, 0.1575, 0.2273, 0.07873, 0.1818, 0.1575, 0.2727, 0.1575, 0.1364, 0.07873, 0.09091, 0.1575, 0.1818, 0.1575, 0.1364, 0.07873, 0.04545, 0.07873, 0.09091, 0.1575, 0.04545, 0.07873, 0.0, 0.1575, 0.09091, 0.1575, 0.6364, 0.1575, 0.5909, 0.07873, 0.5455, 0.1575, 0.6364, 0.1575, 0.6818, 0.07873, 0.5909, 0.07873, 0.6818, 0.07873, 0.6364, 0.0, 0.5909, 0.07873, 0.8636, 0.07873, 0.8182, 0.1575, 0.9091, 0.1575, 0.8636, 0.07873, 0.7727, 0.07873, 0.8182, 0.1575, 0.7727, 0.07873, 0.7273, 0.1575, 0.8182, 0.1575])
me_008.materials.append(mat_004)
me_008.use_remesh_fix_poles = True
me_008.use_remesh_preserve_attributes = False
me_008.use_mirror_vertex_groups = False
me_008.update()
me_009 = bpy.data.meshes.new('Икосфера.009')
me_009.from_pydata([(0.4949, 0.2199, -0.6205), (0.5153, -0.2788, -0.3648), (0.142, -0.1423, -0.6597), (-0.3583, 0.5442, -0.3288), (-0.006932, 0.9047, -0.3097), (0.9182, 0.5568, -0.4024), (0.4149, -0.6846, -0.2311), (-0.9741, -0.1551, 0.2972), (-0.6828, 0.4741, 0.4597), (0.3775, 0.5629, 0.3474), (0.7681, 0.04702, 0.3227), (-0.5498, 0.2269, 0.4921), (0.3305, 0.1542, -0.6746), (0.6861, -0.05683, -0.5451), (0.5766, -0.1692, -0.6329), (0.852, -0.03365, -0.3611), (0.7825, 0.2497, -0.5091), (0.05805, 0.1244, -0.7281), (-0.3956, 0.1667, -0.5873), (0.4165, 0.668, -0.564), (-0.2096, 0.6395, -0.4576), (0.6641, 0.8082, -0.3901), (0.7827, -0.3042, -0.05557), (0.9325, 0.3032, -0.03022), (-0.2128, -0.5334, -0.3945), (0.5486, -0.4357, -0.3745), (-0.8977, 0.003027, -0.3445), (-0.6776, -0.2376, -0.4209), (-0.6179, 0.5868, -0.004876), (-0.7371, 0.3486, -0.2036), (0.6846, 0.8527, -0.02591), (0.111, 1.038, -0.03909), (0.486, -0.3627, 0.158), (-0.2571, -0.7966, -0.1029), (-1.022, 0.1589, 0.3771), (-0.2689, 0.6705, 0.503), (0.6248, 0.4393, 0.3693), (-0.1279, -0.6294, 0.06602), (0.3992, -0.1388, 0.345), (-0.9298, 0.00247, 0.4413), (-0.7688, 0.3056, 0.4761), (0.09432, 0.1602, 0.474)], [], [(0, 13, 12), (1, 13, 15), (0, 12, 17), (0, 17, 19), (0, 19, 16), (1, 15, 22), (2, 14, 24), (3, 18, 26), (4, 20, 28), (5, 21, 30), (1, 22, 25), (2, 24, 27), (3, 26, 29), (4, 28, 31), (5, 30, 23), (6, 32, 37), (7, 33, 39), (8, 34, 40), (9, 35, 41), (10, 36, 38), (38, 41, 11), (38, 36, 41), (36, 9, 41), (41, 40, 11), (41, 35, 40), (35, 8, 40), (40, 39, 11), (40, 34, 39), (34, 7, 39), (39, 37, 11), (39, 33, 37), (33, 6, 37), (37, 38, 11), (37, 32, 38), (32, 10, 38), (23, 36, 10), (23, 30, 36), (30, 9, 36), (31, 35, 9), (31, 28, 35), (28, 8, 35), (29, 34, 8), (29, 26, 34), (26, 7, 34), (27, 33, 7), (27, 24, 33), (24, 6, 33), (25, 32, 6), (25, 22, 32), (22, 10, 32), (30, 31, 9), (30, 21, 31), (21, 4, 31), (28, 29, 8), (28, 20, 29), (20, 3, 29), (26, 27, 7), (26, 18, 27), (18, 2, 27), (24, 25, 6), (24, 14, 25), (14, 1, 25), (22, 23, 10), (22, 15, 23), (15, 5, 23), (16, 21, 5), (16, 19, 21), (19, 4, 21), (19, 20, 4), (19, 17, 20), (17, 3, 20), (17, 18, 3), (17, 12, 18), (12, 2, 18), (15, 16, 5), (15, 13, 16), (13, 0, 16), (12, 14, 2), (12, 13, 14), (13, 1, 14)])
_uv = me_009.uv_layers.new(name='UVКарта')
_uv.uv.foreach_set('vector', [0.8182, 0.0, 0.7727, 0.07873, 0.8636, 0.07873, 0.7273, 0.1575, 0.6818, 0.07873, 0.6364, 0.1575, 0.09091, 0.0, 0.04545, 0.07873, 0.1364, 0.07873, 0.2727, 0.0, 0.2273, 0.07873, 0.3182, 0.07873, 0.4545, 0.0, 0.4091, 0.07873, 0.5, 0.07873, 0.7273, 0.1575, 0.6364, 0.1575, 0.6818, 0.2362, 0.9091, 0.1575, 0.8182, 0.1575, 0.8636, 0.2362, 0.1818, 0.1575, 0.09091, 0.1575, 0.1364, 0.2362, 0.3636, 0.1575, 0.2727, 0.1575, 0.3182, 0.2362, 0.5455, 0.1575, 0.4545, 0.1575, 0.5, 0.2362, 0.7273, 0.1575, 0.6818, 0.2362, 0.7727, 0.2362, 0.9091, 0.1575, 0.8636, 0.2362, 0.9545, 0.2362, 0.1818, 0.1575, 0.1364, 0.2362, 0.2273, 0.2362, 0.3636, 0.1575, 0.3182, 0.2362, 0.4091, 0.2362, 0.5455, 0.1575, 0.5, 0.2362, 0.5909, 0.2362, 0.8182, 0.3149, 0.7273, 0.3149, 0.7727, 0.3937, 1.0, 0.3149, 0.9091, 0.3149, 0.9545, 0.3937, 0.2727, 0.3149, 0.1818, 0.3149, 0.2273, 0.3937, 0.4545, 0.3149, 0.3636, 0.3149, 0.4091, 0.3937, 0.6364, 0.3149, 0.5455, 0.3149, 0.5909, 0.3937, 0.5909, 0.3937, 0.5, 0.3937, 0.5455, 0.4724, 0.5909, 0.3937, 0.5455, 0.3149, 0.5, 0.3937, 0.5455, 0.3149, 0.4545, 0.3149, 0.5, 0.3937, 0.4091, 0.3937, 0.3182, 0.3937, 0.3636, 0.4724, 0.4091, 0.3937, 0.3636, 0.3149, 0.3182, 0.3937, 0.3636, 0.3149, 0.2727, 0.3149, 0.3182, 0.3937, 0.2273, 0.3937, 0.1364, 0.3937, 0.1818, 0.4724, 0.2273, 0.3937, 0.1818, 0.3149, 0.1364, 0.3937, 0.1818, 0.3149, 0.09091, 0.3149, 0.1364, 0.3937, 0.9545, 0.3937, 0.8636, 0.3937, 0.9091, 0.4724, 0.9545, 0.3937, 0.9091, 0.3149, 0.8636, 0.3937, 0.9091, 0.3149, 0.8182, 0.3149, 0.8636, 0.3937, 0.7727, 0.3937, 0.6818, 0.3937, 0.7273, 0.4724, 0.7727, 0.3937, 0.7273, 0.3149, 0.6818, 0.3937, 0.7273, 0.3149, 0.6364, 0.3149, 0.6818, 0.3937, 0.5909, 0.2362, 0.5455, 0.3149, 0.6364, 0.3149, 0.5909, 0.2362, 0.5, 0.2362, 0.5455, 0.3149, 0.5, 0.2362, 0.4545, 0.3149, 0.5455, 0.3149, 0.4091, 0.2362, 0.3636, 0.3149, 0.4545, 0.3149, 0.4091, 0.2362, 0.3182, 0.2362, 0.3636, 0.3149, 0.3182, 0.2362, 0.2727, 0.3149, 0.3636, 0.3149, 0.2273, 0.2362, 0.1818, 0.3149, 0.2727, 0.3149, 0.2273, 0.2362, 0.1364, 0.2362, 0.1818, 0.3149, 0.1364, 0.2362, 0.09091, 0.3149, 0.1818, 0.3149, 0.9545, 0.2362, 0.9091, 0.3149, 1.0, 0.3149, 0.9545, 0.2362, 0.8636, 0.2362, 0.9091, 0.3149, 0.8636, 0.2362, 0.8182, 0.3149, 0.9091, 0.3149, 0.7727, 0.2362, 0.7273, 0.3149, 0.8182, 0.3149, 0.7727, 0.2362, 0.6818, 0.2362, 0.7273, 0.3149, 0.6818, 0.2362, 0.6364, 0.3149, 0.7273, 0.3149, 0.5, 0.2362, 0.4091, 0.2362, 0.4545, 0.3149, 0.5, 0.2362, 0.4545, 0.1575, 0.4091, 0.2362, 0.4545, 0.1575, 0.3636, 0.1575, 0.4091, 0.2362, 0.3182, 0.2362, 0.2273, 0.2362, 0.2727, 0.3149, 0.3182, 0.2362, 0.2727, 0.1575, 0.2273, 0.2362, 0.2727, 0.1575, 0.1818, 0.1575, 0.2273, 0.2362, 0.1364, 0.2362, 0.04545, 0.2362, 0.09091, 0.3149, 0.1364, 0.2362, 0.09091, 0.1575, 0.04545, 0.2362, 0.09091, 0.1575, 0.0, 0.1575, 0.04545, 0.2362, 0.8636, 0.2362, 0.7727, 0.2362, 0.8182, 0.3149, 0.8636, 0.2362, 0.8182, 0.1575, 0.7727, 0.2362, 0.8182, 0.1575, 0.7273, 0.1575, 0.7727, 0.2362, 0.6818, 0.2362, 0.5909, 0.2362, 0.6364, 0.3149, 0.6818, 0.2362, 0.6364, 0.1575, 0.5909, 0.2362, 0.6364, 0.1575, 0.5455, 0.1575, 0.5909, 0.2362, 0.5, 0.07873, 0.4545, 0.1575, 0.5455, 0.1575, 0.5, 0.07873, 0.4091, 0.07873, 0.4545, 0.1575, 0.4091, 0.07873, 0.3636, 0.1575, 0.4545, 0.1575, 0.3182, 0.07873, 0.2727, 0.1575, 0.3636, 0.1575, 0.3182, 0.07873, 0.2273, 0.07873, 0.2727, 0.1575, 0.2273, 0.07873, 0.1818, 0.1575, 0.2727, 0.1575, 0.1364, 0.07873, 0.09091, 0.1575, 0.1818, 0.1575, 0.1364, 0.07873, 0.04545, 0.07873, 0.09091, 0.1575, 0.04545, 0.07873, 0.0, 0.1575, 0.09091, 0.1575, 0.6364, 0.1575, 0.5909, 0.07873, 0.5455, 0.1575, 0.6364, 0.1575, 0.6818, 0.07873, 0.5909, 0.07873, 0.6818, 0.07873, 0.6364, 0.0, 0.5909, 0.07873, 0.8636, 0.07873, 0.8182, 0.1575, 0.9091, 0.1575, 0.8636, 0.07873, 0.7727, 0.07873, 0.8182, 0.1575, 0.7727, 0.07873, 0.7273, 0.1575, 0.8182, 0.1575])
me_009.materials.append(mat_003)
me_009.use_remesh_fix_poles = True
me_009.use_remesh_preserve_attributes = False
me_009.use_mirror_vertex_groups = False
me_009.update()
me_010 = bpy.data.meshes.new('Икосфера.010')
me_010.from_pydata([(0.4284, 0.3224, -0.5923), (0.6177, -0.6155, -0.5774), (0.03572, -0.02436, -0.6206), (-0.1847, 0.4625, -0.5026), (-0.07841, 0.8956, -0.4003), (0.9094, 0.545, -0.434), (0.01922, -1.074, -0.0712), (-0.8188, -0.3601, 0.2398), (-0.8885, 0.3871, 0.1403), (0.4066, 0.6736, 0.3362), (0.8001, -0.008761, 0.303), (-0.3095, 0.008611, 0.5663), (0.3003, 0.3909, -0.5953), (0.5807, -0.465, -0.5502), (0.7099, -0.4931, -0.5452), (0.9233, -0.292, -0.4233), (0.7621, 0.1924, -0.5918), (-0.2073, 0.4699, -0.4619), (-0.09268, 0.2893, -0.5756), (0.2113, 0.3391, -0.6015), (-0.1272, 0.6028, -0.5196), (0.5942, 0.7302, -0.5407), (0.7404, -0.6794, 0.1019), (0.9239, 0.2911, -0.06134), (-0.2857, -0.4966, -0.5836), (0.3515, -0.9727, -0.4407), (-0.7149, -0.1396, -0.3635), (-0.4258, -0.3992, -0.4559), (-0.7387, 0.8234, -0.08542), (-0.8582, 0.2531, -0.3736), (0.676, 0.8406, -0.05703), (0.08437, 1.022, -0.07933), (0.3086, -0.9877, 0.1307), (-0.3019, -0.8939, -0.01515), (-0.8784, -0.1866, 0.2802), (-0.3251, 0.5701, 0.2674), (0.5725, 0.4085, 0.3897), (0.06799, -1.043, 0.3262), (0.2988, 0.0148, 0.4951), (-0.6425, -0.2729, 0.4139), (-0.5396, 0.131, 0.5182), (0.09734, 0.1887, 0.539)], [], [(0, 13, 12), (1, 13, 15), (0, 12, 17), (0, 17, 19), (0, 19, 16), (1, 15, 22), (2, 14, 24), (3, 18, 26), (4, 20, 28), (5, 21, 30), (1, 22, 25), (2, 24, 27), (3, 26, 29), (4, 28, 31), (5, 30, 23), (6, 32, 37), (7, 33, 39), (8, 34, 40), (9, 35, 41), (10, 36, 38), (38, 41, 11), (38, 36, 41), (36, 9, 41), (41, 40, 11), (41, 35, 40), (35, 8, 40), (40, 39, 11), (40, 34, 39), (34, 7, 39), (39, 37, 11), (39, 33, 37), (33, 6, 37), (37, 38, 11), (37, 32, 38), (32, 10, 38), (23, 36, 10), (23, 30, 36), (30, 9, 36), (31, 35, 9), (31, 28, 35), (28, 8, 35), (29, 34, 8), (29, 26, 34), (26, 7, 34), (27, 33, 7), (27, 24, 33), (24, 6, 33), (25, 32, 6), (25, 22, 32), (22, 10, 32), (30, 31, 9), (30, 21, 31), (21, 4, 31), (28, 29, 8), (28, 20, 29), (20, 3, 29), (26, 27, 7), (26, 18, 27), (18, 2, 27), (24, 25, 6), (24, 14, 25), (14, 1, 25), (22, 23, 10), (22, 15, 23), (15, 5, 23), (16, 21, 5), (16, 19, 21), (19, 4, 21), (19, 20, 4), (19, 17, 20), (17, 3, 20), (17, 18, 3), (17, 12, 18), (12, 2, 18), (15, 16, 5), (15, 13, 16), (13, 0, 16), (12, 14, 2), (12, 13, 14), (13, 1, 14)])
_uv = me_010.uv_layers.new(name='UVКарта')
_uv.uv.foreach_set('vector', [0.8182, 0.0, 0.7727, 0.07873, 0.8636, 0.07873, 0.7273, 0.1575, 0.6818, 0.07873, 0.6364, 0.1575, 0.09091, 0.0, 0.04545, 0.07873, 0.1364, 0.07873, 0.2727, 0.0, 0.2273, 0.07873, 0.3182, 0.07873, 0.4545, 0.0, 0.4091, 0.07873, 0.5, 0.07873, 0.7273, 0.1575, 0.6364, 0.1575, 0.6818, 0.2362, 0.9091, 0.1575, 0.8182, 0.1575, 0.8636, 0.2362, 0.1818, 0.1575, 0.09091, 0.1575, 0.1364, 0.2362, 0.3636, 0.1575, 0.2727, 0.1575, 0.3182, 0.2362, 0.5455, 0.1575, 0.4545, 0.1575, 0.5, 0.2362, 0.7273, 0.1575, 0.6818, 0.2362, 0.7727, 0.2362, 0.9091, 0.1575, 0.8636, 0.2362, 0.9545, 0.2362, 0.1818, 0.1575, 0.1364, 0.2362, 0.2273, 0.2362, 0.3636, 0.1575, 0.3182, 0.2362, 0.4091, 0.2362, 0.5455, 0.1575, 0.5, 0.2362, 0.5909, 0.2362, 0.8182, 0.3149, 0.7273, 0.3149, 0.7727, 0.3937, 1.0, 0.3149, 0.9091, 0.3149, 0.9545, 0.3937, 0.2727, 0.3149, 0.1818, 0.3149, 0.2273, 0.3937, 0.4545, 0.3149, 0.3636, 0.3149, 0.4091, 0.3937, 0.6364, 0.3149, 0.5455, 0.3149, 0.5909, 0.3937, 0.5909, 0.3937, 0.5, 0.3937, 0.5455, 0.4724, 0.5909, 0.3937, 0.5455, 0.3149, 0.5, 0.3937, 0.5455, 0.3149, 0.4545, 0.3149, 0.5, 0.3937, 0.4091, 0.3937, 0.3182, 0.3937, 0.3636, 0.4724, 0.4091, 0.3937, 0.3636, 0.3149, 0.3182, 0.3937, 0.3636, 0.3149, 0.2727, 0.3149, 0.3182, 0.3937, 0.2273, 0.3937, 0.1364, 0.3937, 0.1818, 0.4724, 0.2273, 0.3937, 0.1818, 0.3149, 0.1364, 0.3937, 0.1818, 0.3149, 0.09091, 0.3149, 0.1364, 0.3937, 0.9545, 0.3937, 0.8636, 0.3937, 0.9091, 0.4724, 0.9545, 0.3937, 0.9091, 0.3149, 0.8636, 0.3937, 0.9091, 0.3149, 0.8182, 0.3149, 0.8636, 0.3937, 0.7727, 0.3937, 0.6818, 0.3937, 0.7273, 0.4724, 0.7727, 0.3937, 0.7273, 0.3149, 0.6818, 0.3937, 0.7273, 0.3149, 0.6364, 0.3149, 0.6818, 0.3937, 0.5909, 0.2362, 0.5455, 0.3149, 0.6364, 0.3149, 0.5909, 0.2362, 0.5, 0.2362, 0.5455, 0.3149, 0.5, 0.2362, 0.4545, 0.3149, 0.5455, 0.3149, 0.4091, 0.2362, 0.3636, 0.3149, 0.4545, 0.3149, 0.4091, 0.2362, 0.3182, 0.2362, 0.3636, 0.3149, 0.3182, 0.2362, 0.2727, 0.3149, 0.3636, 0.3149, 0.2273, 0.2362, 0.1818, 0.3149, 0.2727, 0.3149, 0.2273, 0.2362, 0.1364, 0.2362, 0.1818, 0.3149, 0.1364, 0.2362, 0.09091, 0.3149, 0.1818, 0.3149, 0.9545, 0.2362, 0.9091, 0.3149, 1.0, 0.3149, 0.9545, 0.2362, 0.8636, 0.2362, 0.9091, 0.3149, 0.8636, 0.2362, 0.8182, 0.3149, 0.9091, 0.3149, 0.7727, 0.2362, 0.7273, 0.3149, 0.8182, 0.3149, 0.7727, 0.2362, 0.6818, 0.2362, 0.7273, 0.3149, 0.6818, 0.2362, 0.6364, 0.3149, 0.7273, 0.3149, 0.5, 0.2362, 0.4091, 0.2362, 0.4545, 0.3149, 0.5, 0.2362, 0.4545, 0.1575, 0.4091, 0.2362, 0.4545, 0.1575, 0.3636, 0.1575, 0.4091, 0.2362, 0.3182, 0.2362, 0.2273, 0.2362, 0.2727, 0.3149, 0.3182, 0.2362, 0.2727, 0.1575, 0.2273, 0.2362, 0.2727, 0.1575, 0.1818, 0.1575, 0.2273, 0.2362, 0.1364, 0.2362, 0.04545, 0.2362, 0.09091, 0.3149, 0.1364, 0.2362, 0.09091, 0.1575, 0.04545, 0.2362, 0.09091, 0.1575, 0.0, 0.1575, 0.04545, 0.2362, 0.8636, 0.2362, 0.7727, 0.2362, 0.8182, 0.3149, 0.8636, 0.2362, 0.8182, 0.1575, 0.7727, 0.2362, 0.8182, 0.1575, 0.7273, 0.1575, 0.7727, 0.2362, 0.6818, 0.2362, 0.5909, 0.2362, 0.6364, 0.3149, 0.6818, 0.2362, 0.6364, 0.1575, 0.5909, 0.2362, 0.6364, 0.1575, 0.5455, 0.1575, 0.5909, 0.2362, 0.5, 0.07873, 0.4545, 0.1575, 0.5455, 0.1575, 0.5, 0.07873, 0.4091, 0.07873, 0.4545, 0.1575, 0.4091, 0.07873, 0.3636, 0.1575, 0.4545, 0.1575, 0.3182, 0.07873, 0.2727, 0.1575, 0.3636, 0.1575, 0.3182, 0.07873, 0.2273, 0.07873, 0.2727, 0.1575, 0.2273, 0.07873, 0.1818, 0.1575, 0.2727, 0.1575, 0.1364, 0.07873, 0.09091, 0.1575, 0.1818, 0.1575, 0.1364, 0.07873, 0.04545, 0.07873, 0.09091, 0.1575, 0.04545, 0.07873, 0.0, 0.1575, 0.09091, 0.1575, 0.6364, 0.1575, 0.5909, 0.07873, 0.5455, 0.1575, 0.6364, 0.1575, 0.6818, 0.07873, 0.5909, 0.07873, 0.6818, 0.07873, 0.6364, 0.0, 0.5909, 0.07873, 0.8636, 0.07873, 0.8182, 0.1575, 0.9091, 0.1575, 0.8636, 0.07873, 0.7727, 0.07873, 0.8182, 0.1575, 0.7727, 0.07873, 0.7273, 0.1575, 0.8182, 0.1575])
me_010.materials.append(mat_001)
me_010.use_remesh_fix_poles = True
me_010.use_remesh_preserve_attributes = False
me_010.use_mirror_vertex_groups = False
me_010.update()
me_013 = bpy.data.meshes.new('Икосфера.013')
me_013.from_pydata([(0.3696, 0.1422, -0.8087), (0.7307, -0.2978, -0.6825), (0.08836, -0.205, -0.8692), (-0.3517, 0.2084, -0.638), (-0.006932, 0.9047, -0.3097), (0.8903, 0.5678, -0.3908), (0.3835, -0.6783, -0.2716), (-0.723, -0.05019, 0.1231), (-0.7406, 0.355, 0.1184), (0.3755, 0.5699, 0.3165), (0.5612, 0.1745, 0.148), (-0.8412, 0.1846, 0.1798), (0.2065, 0.04041, -0.8586), (0.4845, -0.09286, -0.8573), (0.4244, -0.2832, -0.8991), (0.8502, -0.03435, -0.361), (0.7762, 0.2441, -0.5209), (0.01939, 0.09242, -0.7835), (-0.3783, 0.07409, -0.6419), (0.4165, 0.668, -0.564), (-0.3382, 0.4349, -0.5253), (0.6641, 0.8082, -0.3901), (0.7683, -0.2803, 0.0008472), (0.8983, 0.3224, -0.04894), (-0.216, -0.535, -0.3991), (0.6229, -0.5159, -0.3954), (-0.7686, 0.02527, -0.3186), (-0.6638, -0.235, -0.4187), (-0.4773, 0.5196, -0.3224), (-0.7728, 0.3033, -0.2794), (0.6846, 0.8527, -0.02591), (0.111, 1.038, -0.03909), (0.4748, -0.5149, 0.2736), (-0.2571, -0.7966, -0.1029), (-0.8519, 0.2024, 0.09778), (-0.2579, 0.6837, 0.3984), (0.4635, 0.5406, 0.2018), (-0.1279, -0.6294, 0.06602), (0.4028, -0.2639, 0.1131), (-0.8049, 0.09617, 0.1359), (-0.8402, 0.1723, 0.1646), (0.09426, 0.1607, 0.4718)], [], [(0, 13, 12), (1, 13, 15), (0, 12, 17), (0, 17, 19), (0, 19, 16), (1, 15, 22), (2, 14, 24), (3, 18, 26), (4, 20, 28), (5, 21, 30), (1, 22, 25), (2, 24, 27), (3, 26, 29), (4, 28, 31), (5, 30, 23), (6, 32, 37), (7, 33, 39), (8, 34, 40), (9, 35, 41), (10, 36, 38), (38, 41, 11), (38, 36, 41), (36, 9, 41), (41, 40, 11), (41, 35, 40), (35, 8, 40), (40, 39, 11), (40, 34, 39), (34, 7, 39), (39, 37, 11), (39, 33, 37), (33, 6, 37), (37, 38, 11), (37, 32, 38), (32, 10, 38), (23, 36, 10), (23, 30, 36), (30, 9, 36), (31, 35, 9), (31, 28, 35), (28, 8, 35), (29, 34, 8), (29, 26, 34), (26, 7, 34), (27, 33, 7), (27, 24, 33), (24, 6, 33), (25, 32, 6), (25, 22, 32), (22, 10, 32), (30, 31, 9), (30, 21, 31), (21, 4, 31), (28, 29, 8), (28, 20, 29), (20, 3, 29), (26, 27, 7), (26, 18, 27), (18, 2, 27), (24, 25, 6), (24, 14, 25), (14, 1, 25), (22, 23, 10), (22, 15, 23), (15, 5, 23), (16, 21, 5), (16, 19, 21), (19, 4, 21), (19, 20, 4), (19, 17, 20), (17, 3, 20), (17, 18, 3), (17, 12, 18), (12, 2, 18), (15, 16, 5), (15, 13, 16), (13, 0, 16), (12, 14, 2), (12, 13, 14), (13, 1, 14)])
_uv = me_013.uv_layers.new(name='UVКарта')
_uv.uv.foreach_set('vector', [0.8182, 0.0, 0.7727, 0.07873, 0.8636, 0.07873, 0.7273, 0.1575, 0.6818, 0.07873, 0.6364, 0.1575, 0.09091, 0.0, 0.04545, 0.07873, 0.1364, 0.07873, 0.2727, 0.0, 0.2273, 0.07873, 0.3182, 0.07873, 0.4545, 0.0, 0.4091, 0.07873, 0.5, 0.07873, 0.7273, 0.1575, 0.6364, 0.1575, 0.6818, 0.2362, 0.9091, 0.1575, 0.8182, 0.1575, 0.8636, 0.2362, 0.1818, 0.1575, 0.09091, 0.1575, 0.1364, 0.2362, 0.3636, 0.1575, 0.2727, 0.1575, 0.3182, 0.2362, 0.5455, 0.1575, 0.4545, 0.1575, 0.5, 0.2362, 0.7273, 0.1575, 0.6818, 0.2362, 0.7727, 0.2362, 0.9091, 0.1575, 0.8636, 0.2362, 0.9545, 0.2362, 0.1818, 0.1575, 0.1364, 0.2362, 0.2273, 0.2362, 0.3636, 0.1575, 0.3182, 0.2362, 0.4091, 0.2362, 0.5455, 0.1575, 0.5, 0.2362, 0.5909, 0.2362, 0.8182, 0.3149, 0.7273, 0.3149, 0.7727, 0.3937, 1.0, 0.3149, 0.9091, 0.3149, 0.9545, 0.3937, 0.2727, 0.3149, 0.1818, 0.3149, 0.2273, 0.3937, 0.4545, 0.3149, 0.3636, 0.3149, 0.4091, 0.3937, 0.6364, 0.3149, 0.5455, 0.3149, 0.5909, 0.3937, 0.5909, 0.3937, 0.5, 0.3937, 0.5455, 0.4724, 0.5909, 0.3937, 0.5455, 0.3149, 0.5, 0.3937, 0.5455, 0.3149, 0.4545, 0.3149, 0.5, 0.3937, 0.4091, 0.3937, 0.3182, 0.3937, 0.3636, 0.4724, 0.4091, 0.3937, 0.3636, 0.3149, 0.3182, 0.3937, 0.3636, 0.3149, 0.2727, 0.3149, 0.3182, 0.3937, 0.2273, 0.3937, 0.1364, 0.3937, 0.1818, 0.4724, 0.2273, 0.3937, 0.1818, 0.3149, 0.1364, 0.3937, 0.1818, 0.3149, 0.09091, 0.3149, 0.1364, 0.3937, 0.9545, 0.3937, 0.8636, 0.3937, 0.9091, 0.4724, 0.9545, 0.3937, 0.9091, 0.3149, 0.8636, 0.3937, 0.9091, 0.3149, 0.8182, 0.3149, 0.8636, 0.3937, 0.7727, 0.3937, 0.6818, 0.3937, 0.7273, 0.4724, 0.7727, 0.3937, 0.7273, 0.3149, 0.6818, 0.3937, 0.7273, 0.3149, 0.6364, 0.3149, 0.6818, 0.3937, 0.5909, 0.2362, 0.5455, 0.3149, 0.6364, 0.3149, 0.5909, 0.2362, 0.5, 0.2362, 0.5455, 0.3149, 0.5, 0.2362, 0.4545, 0.3149, 0.5455, 0.3149, 0.4091, 0.2362, 0.3636, 0.3149, 0.4545, 0.3149, 0.4091, 0.2362, 0.3182, 0.2362, 0.3636, 0.3149, 0.3182, 0.2362, 0.2727, 0.3149, 0.3636, 0.3149, 0.2273, 0.2362, 0.1818, 0.3149, 0.2727, 0.3149, 0.2273, 0.2362, 0.1364, 0.2362, 0.1818, 0.3149, 0.1364, 0.2362, 0.09091, 0.3149, 0.1818, 0.3149, 0.9545, 0.2362, 0.9091, 0.3149, 1.0, 0.3149, 0.9545, 0.2362, 0.8636, 0.2362, 0.9091, 0.3149, 0.8636, 0.2362, 0.8182, 0.3149, 0.9091, 0.3149, 0.7727, 0.2362, 0.7273, 0.3149, 0.8182, 0.3149, 0.7727, 0.2362, 0.6818, 0.2362, 0.7273, 0.3149, 0.6818, 0.2362, 0.6364, 0.3149, 0.7273, 0.3149, 0.5, 0.2362, 0.4091, 0.2362, 0.4545, 0.3149, 0.5, 0.2362, 0.4545, 0.1575, 0.4091, 0.2362, 0.4545, 0.1575, 0.3636, 0.1575, 0.4091, 0.2362, 0.3182, 0.2362, 0.2273, 0.2362, 0.2727, 0.3149, 0.3182, 0.2362, 0.2727, 0.1575, 0.2273, 0.2362, 0.2727, 0.1575, 0.1818, 0.1575, 0.2273, 0.2362, 0.1364, 0.2362, 0.04545, 0.2362, 0.09091, 0.3149, 0.1364, 0.2362, 0.09091, 0.1575, 0.04545, 0.2362, 0.09091, 0.1575, 0.0, 0.1575, 0.04545, 0.2362, 0.8636, 0.2362, 0.7727, 0.2362, 0.8182, 0.3149, 0.8636, 0.2362, 0.8182, 0.1575, 0.7727, 0.2362, 0.8182, 0.1575, 0.7273, 0.1575, 0.7727, 0.2362, 0.6818, 0.2362, 0.5909, 0.2362, 0.6364, 0.3149, 0.6818, 0.2362, 0.6364, 0.1575, 0.5909, 0.2362, 0.6364, 0.1575, 0.5455, 0.1575, 0.5909, 0.2362, 0.5, 0.07873, 0.4545, 0.1575, 0.5455, 0.1575, 0.5, 0.07873, 0.4091, 0.07873, 0.4545, 0.1575, 0.4091, 0.07873, 0.3636, 0.1575, 0.4545, 0.1575, 0.3182, 0.07873, 0.2727, 0.1575, 0.3636, 0.1575, 0.3182, 0.07873, 0.2273, 0.07873, 0.2727, 0.1575, 0.2273, 0.07873, 0.1818, 0.1575, 0.2727, 0.1575, 0.1364, 0.07873, 0.09091, 0.1575, 0.1818, 0.1575, 0.1364, 0.07873, 0.04545, 0.07873, 0.09091, 0.1575, 0.04545, 0.07873, 0.0, 0.1575, 0.09091, 0.1575, 0.6364, 0.1575, 0.5909, 0.07873, 0.5455, 0.1575, 0.6364, 0.1575, 0.6818, 0.07873, 0.5909, 0.07873, 0.6818, 0.07873, 0.6364, 0.0, 0.5909, 0.07873, 0.8636, 0.07873, 0.8182, 0.1575, 0.9091, 0.1575, 0.8636, 0.07873, 0.7727, 0.07873, 0.8182, 0.1575, 0.7727, 0.07873, 0.7273, 0.1575, 0.8182, 0.1575])
me_013.materials.append(mat_002)
me_013.use_remesh_fix_poles = True
me_013.use_remesh_preserve_attributes = False
me_013.use_mirror_vertex_groups = False
me_013.update()
me_014 = bpy.data.meshes.new('Икосфера.014')
me_014.from_pydata([(0.497, 0.1726, -0.6389), (0.5245, -0.2013, -0.4959), (0.1589, -0.1531, -0.6529), (-0.3309, 0.5555, -0.2603), (-0.006932, 0.9047, -0.3097), (0.9182, 0.5568, -0.4023), (0.3671, -0.5424, -0.2419), (-0.9739, -0.1552, 0.2973), (-0.612, 0.432, 0.4322), (0.3756, 0.563, 0.3451), (0.7807, 0.0564, 0.2337), (-0.5424, 0.2221, 0.4881), (0.3927, 0.03498, -0.6956), (0.6298, -0.01571, -0.5563), (0.5577, -0.08516, -0.5987), (0.8575, -0.04153, -0.4027), (0.7825, 0.2495, -0.5089), (0.1215, 0.09544, -0.7302), (-0.3855, 0.1873, -0.5146), (0.4187, 0.6629, -0.5558), (-0.196, 0.6451, -0.4236), (0.6642, 0.8081, -0.3899), (0.8024, -0.333, -0.2132), (0.9317, 0.2854, -0.04237), (-0.2134, -0.5389, -0.3999), (0.5398, -0.3767, -0.4871), (-0.8535, 0.009529, -0.2674), (-0.6483, -0.2193, -0.3296), (-0.5868, 0.5779, 0.01049), (-0.6111, 0.3185, -0.124), (0.6846, 0.8527, -0.02591), (0.111, 1.038, -0.03909), (0.4848, -0.3942, 0.1142), (-0.155, -0.6879, -0.1145), (-0.894, 0.112, 0.4113), (-0.2575, 0.6292, 0.3994), (0.5789, 0.441, 0.3136), (-0.06826, -0.5648, 0.06036), (0.4047, -0.1552, 0.2857), (-0.8783, -0.01651, 0.4547), (-0.7019, 0.2778, 0.4843), (0.09742, 0.1528, 0.4424)], [], [(0, 13, 12), (1, 13, 15), (0, 12, 17), (0, 17, 19), (0, 19, 16), (1, 15, 22), (2, 14, 24), (3, 18, 26), (4, 20, 28), (5, 21, 30), (1, 22, 25), (2, 24, 27), (3, 26, 29), (4, 28, 31), (5, 30, 23), (6, 32, 37), (7, 33, 39), (8, 34, 40), (9, 35, 41), (10, 36, 38), (38, 41, 11), (38, 36, 41), (36, 9, 41), (41, 40, 11), (41, 35, 40), (35, 8, 40), (40, 39, 11), (40, 34, 39), (34, 7, 39), (39, 37, 11), (39, 33, 37), (33, 6, 37), (37, 38, 11), (37, 32, 38), (32, 10, 38), (23, 36, 10), (23, 30, 36), (30, 9, 36), (31, 35, 9), (31, 28, 35), (28, 8, 35), (29, 34, 8), (29, 26, 34), (26, 7, 34), (27, 33, 7), (27, 24, 33), (24, 6, 33), (25, 32, 6), (25, 22, 32), (22, 10, 32), (30, 31, 9), (30, 21, 31), (21, 4, 31), (28, 29, 8), (28, 20, 29), (20, 3, 29), (26, 27, 7), (26, 18, 27), (18, 2, 27), (24, 25, 6), (24, 14, 25), (14, 1, 25), (22, 23, 10), (22, 15, 23), (15, 5, 23), (16, 21, 5), (16, 19, 21), (19, 4, 21), (19, 20, 4), (19, 17, 20), (17, 3, 20), (17, 18, 3), (17, 12, 18), (12, 2, 18), (15, 16, 5), (15, 13, 16), (13, 0, 16), (12, 14, 2), (12, 13, 14), (13, 1, 14)])
_uv = me_014.uv_layers.new(name='UVКарта')
_uv.uv.foreach_set('vector', [0.8182, 0.0, 0.7727, 0.07873, 0.8636, 0.07873, 0.7273, 0.1575, 0.6818, 0.07873, 0.6364, 0.1575, 0.09091, 0.0, 0.04545, 0.07873, 0.1364, 0.07873, 0.2727, 0.0, 0.2273, 0.07873, 0.3182, 0.07873, 0.4545, 0.0, 0.4091, 0.07873, 0.5, 0.07873, 0.7273, 0.1575, 0.6364, 0.1575, 0.6818, 0.2362, 0.9091, 0.1575, 0.8182, 0.1575, 0.8636, 0.2362, 0.1818, 0.1575, 0.09091, 0.1575, 0.1364, 0.2362, 0.3636, 0.1575, 0.2727, 0.1575, 0.3182, 0.2362, 0.5455, 0.1575, 0.4545, 0.1575, 0.5, 0.2362, 0.7273, 0.1575, 0.6818, 0.2362, 0.7727, 0.2362, 0.9091, 0.1575, 0.8636, 0.2362, 0.9545, 0.2362, 0.1818, 0.1575, 0.1364, 0.2362, 0.2273, 0.2362, 0.3636, 0.1575, 0.3182, 0.2362, 0.4091, 0.2362, 0.5455, 0.1575, 0.5, 0.2362, 0.5909, 0.2362, 0.8182, 0.3149, 0.7273, 0.3149, 0.7727, 0.3937, 1.0, 0.3149, 0.9091, 0.3149, 0.9545, 0.3937, 0.2727, 0.3149, 0.1818, 0.3149, 0.2273, 0.3937, 0.4545, 0.3149, 0.3636, 0.3149, 0.4091, 0.3937, 0.6364, 0.3149, 0.5455, 0.3149, 0.5909, 0.3937, 0.5909, 0.3937, 0.5, 0.3937, 0.5455, 0.4724, 0.5909, 0.3937, 0.5455, 0.3149, 0.5, 0.3937, 0.5455, 0.3149, 0.4545, 0.3149, 0.5, 0.3937, 0.4091, 0.3937, 0.3182, 0.3937, 0.3636, 0.4724, 0.4091, 0.3937, 0.3636, 0.3149, 0.3182, 0.3937, 0.3636, 0.3149, 0.2727, 0.3149, 0.3182, 0.3937, 0.2273, 0.3937, 0.1364, 0.3937, 0.1818, 0.4724, 0.2273, 0.3937, 0.1818, 0.3149, 0.1364, 0.3937, 0.1818, 0.3149, 0.09091, 0.3149, 0.1364, 0.3937, 0.9545, 0.3937, 0.8636, 0.3937, 0.9091, 0.4724, 0.9545, 0.3937, 0.9091, 0.3149, 0.8636, 0.3937, 0.9091, 0.3149, 0.8182, 0.3149, 0.8636, 0.3937, 0.7727, 0.3937, 0.6818, 0.3937, 0.7273, 0.4724, 0.7727, 0.3937, 0.7273, 0.3149, 0.6818, 0.3937, 0.7273, 0.3149, 0.6364, 0.3149, 0.6818, 0.3937, 0.5909, 0.2362, 0.5455, 0.3149, 0.6364, 0.3149, 0.5909, 0.2362, 0.5, 0.2362, 0.5455, 0.3149, 0.5, 0.2362, 0.4545, 0.3149, 0.5455, 0.3149, 0.4091, 0.2362, 0.3636, 0.3149, 0.4545, 0.3149, 0.4091, 0.2362, 0.3182, 0.2362, 0.3636, 0.3149, 0.3182, 0.2362, 0.2727, 0.3149, 0.3636, 0.3149, 0.2273, 0.2362, 0.1818, 0.3149, 0.2727, 0.3149, 0.2273, 0.2362, 0.1364, 0.2362, 0.1818, 0.3149, 0.1364, 0.2362, 0.09091, 0.3149, 0.1818, 0.3149, 0.9545, 0.2362, 0.9091, 0.3149, 1.0, 0.3149, 0.9545, 0.2362, 0.8636, 0.2362, 0.9091, 0.3149, 0.8636, 0.2362, 0.8182, 0.3149, 0.9091, 0.3149, 0.7727, 0.2362, 0.7273, 0.3149, 0.8182, 0.3149, 0.7727, 0.2362, 0.6818, 0.2362, 0.7273, 0.3149, 0.6818, 0.2362, 0.6364, 0.3149, 0.7273, 0.3149, 0.5, 0.2362, 0.4091, 0.2362, 0.4545, 0.3149, 0.5, 0.2362, 0.4545, 0.1575, 0.4091, 0.2362, 0.4545, 0.1575, 0.3636, 0.1575, 0.4091, 0.2362, 0.3182, 0.2362, 0.2273, 0.2362, 0.2727, 0.3149, 0.3182, 0.2362, 0.2727, 0.1575, 0.2273, 0.2362, 0.2727, 0.1575, 0.1818, 0.1575, 0.2273, 0.2362, 0.1364, 0.2362, 0.04545, 0.2362, 0.09091, 0.3149, 0.1364, 0.2362, 0.09091, 0.1575, 0.04545, 0.2362, 0.09091, 0.1575, 0.0, 0.1575, 0.04545, 0.2362, 0.8636, 0.2362, 0.7727, 0.2362, 0.8182, 0.3149, 0.8636, 0.2362, 0.8182, 0.1575, 0.7727, 0.2362, 0.8182, 0.1575, 0.7273, 0.1575, 0.7727, 0.2362, 0.6818, 0.2362, 0.5909, 0.2362, 0.6364, 0.3149, 0.6818, 0.2362, 0.6364, 0.1575, 0.5909, 0.2362, 0.6364, 0.1575, 0.5455, 0.1575, 0.5909, 0.2362, 0.5, 0.07873, 0.4545, 0.1575, 0.5455, 0.1575, 0.5, 0.07873, 0.4091, 0.07873, 0.4545, 0.1575, 0.4091, 0.07873, 0.3636, 0.1575, 0.4545, 0.1575, 0.3182, 0.07873, 0.2727, 0.1575, 0.3636, 0.1575, 0.3182, 0.07873, 0.2273, 0.07873, 0.2727, 0.1575, 0.2273, 0.07873, 0.1818, 0.1575, 0.2727, 0.1575, 0.1364, 0.07873, 0.09091, 0.1575, 0.1818, 0.1575, 0.1364, 0.07873, 0.04545, 0.07873, 0.09091, 0.1575, 0.04545, 0.07873, 0.0, 0.1575, 0.09091, 0.1575, 0.6364, 0.1575, 0.5909, 0.07873, 0.5455, 0.1575, 0.6364, 0.1575, 0.6818, 0.07873, 0.5909, 0.07873, 0.6818, 0.07873, 0.6364, 0.0, 0.5909, 0.07873, 0.8636, 0.07873, 0.8182, 0.1575, 0.9091, 0.1575, 0.8636, 0.07873, 0.7727, 0.07873, 0.8182, 0.1575, 0.7727, 0.07873, 0.7273, 0.1575, 0.8182, 0.1575])
me_014.materials.append(mat_x)
me_014.use_remesh_fix_poles = True
me_014.use_remesh_preserve_attributes = False
me_014.use_mirror_vertex_groups = False
me_014.update()
me_002 = bpy.data.meshes.new('Икосфера.002')
me_002.from_pydata([(0.4594, 0.265, -0.5702), (0.6416, -0.3992, -0.3702), (0.0995, -0.01113, -0.509), (-0.5113, 0.2034, -0.4857), (-0.05542, 0.8842, -0.333), (0.9182, 0.5568, -0.4024), (0.3209, -0.6077, -0.09368), (-0.768, -0.3156, 0.2888), (-0.6361, 0.3825, 0.3817), (0.2774, 0.596, 0.1931), (0.7508, 0.03958, 0.2964), (-0.3496, 0.03557, 0.3501), (0.291, 0.2158, -0.5622), (0.6071, -0.01877, -0.4996), (0.414, -0.1214, -0.5478), (0.9032, -0.06784, -0.3872), (0.783, 0.2494, -0.5095), (0.06615, 0.287, -0.5049), (-0.407, -0.01468, -0.5169), (0.4165, 0.668, -0.564), (-0.3209, 0.5358, -0.4314), (0.6641, 0.8082, -0.3901), (0.7836, -0.3146, -0.01801), (0.9325, 0.3032, -0.03022), (-0.1946, -0.3707, -0.5849), (0.4289, -0.4675, -0.1542), (-0.7316, -0.1476, -0.3327), (-0.4564, -0.4228, -0.4382), (-0.4866, 0.6547, -0.04665), (-0.6476, 0.3728, -0.2721), (0.6846, 0.8527, -0.02591), (0.09296, 1.034, -0.04825), (0.4075, -0.2904, 0.2059), (-0.2797, -0.665, 0.001279), (-0.7499, -0.09083, 0.316), (-0.2664, 0.5457, 0.3539), (0.5541, 0.4562, 0.3275), (-0.1206, -0.221, 0.3698), (0.1852, -0.007938, 0.2768), (-0.6343, -0.257, 0.3949), (-0.553, 0.1411, 0.3143), (-0.01344, 0.1955, 0.3447)], [], [(0, 13, 12), (1, 13, 15), (0, 12, 17), (0, 17, 19), (0, 19, 16), (1, 15, 22), (2, 14, 24), (3, 18, 26), (4, 20, 28), (5, 21, 30), (1, 22, 25), (2, 24, 27), (3, 26, 29), (4, 28, 31), (5, 30, 23), (6, 32, 37), (7, 33, 39), (8, 34, 40), (9, 35, 41), (10, 36, 38), (38, 41, 11), (38, 36, 41), (36, 9, 41), (41, 40, 11), (41, 35, 40), (35, 8, 40), (40, 39, 11), (40, 34, 39), (34, 7, 39), (39, 37, 11), (39, 33, 37), (33, 6, 37), (37, 38, 11), (37, 32, 38), (32, 10, 38), (23, 36, 10), (23, 30, 36), (30, 9, 36), (31, 35, 9), (31, 28, 35), (28, 8, 35), (29, 34, 8), (29, 26, 34), (26, 7, 34), (27, 33, 7), (27, 24, 33), (24, 6, 33), (25, 32, 6), (25, 22, 32), (22, 10, 32), (30, 31, 9), (30, 21, 31), (21, 4, 31), (28, 29, 8), (28, 20, 29), (20, 3, 29), (26, 27, 7), (26, 18, 27), (18, 2, 27), (24, 25, 6), (24, 14, 25), (14, 1, 25), (22, 23, 10), (22, 15, 23), (15, 5, 23), (16, 21, 5), (16, 19, 21), (19, 4, 21), (19, 20, 4), (19, 17, 20), (17, 3, 20), (17, 18, 3), (17, 12, 18), (12, 2, 18), (15, 16, 5), (15, 13, 16), (13, 0, 16), (12, 14, 2), (12, 13, 14), (13, 1, 14)])
_uv = me_002.uv_layers.new(name='UVКарта')
_uv.uv.foreach_set('vector', [0.8182, 0.0, 0.7727, 0.07873, 0.8636, 0.07873, 0.7273, 0.1575, 0.6818, 0.07873, 0.6364, 0.1575, 0.09091, 0.0, 0.04545, 0.07873, 0.1364, 0.07873, 0.2727, 0.0, 0.2273, 0.07873, 0.3182, 0.07873, 0.4545, 0.0, 0.4091, 0.07873, 0.5, 0.07873, 0.7273, 0.1575, 0.6364, 0.1575, 0.6818, 0.2362, 0.9091, 0.1575, 0.8182, 0.1575, 0.8636, 0.2362, 0.1818, 0.1575, 0.09091, 0.1575, 0.1364, 0.2362, 0.3636, 0.1575, 0.2727, 0.1575, 0.3182, 0.2362, 0.5455, 0.1575, 0.4545, 0.1575, 0.5, 0.2362, 0.7273, 0.1575, 0.6818, 0.2362, 0.7727, 0.2362, 0.9091, 0.1575, 0.8636, 0.2362, 0.9545, 0.2362, 0.1818, 0.1575, 0.1364, 0.2362, 0.2273, 0.2362, 0.3636, 0.1575, 0.3182, 0.2362, 0.4091, 0.2362, 0.5455, 0.1575, 0.5, 0.2362, 0.5909, 0.2362, 0.8182, 0.3149, 0.7273, 0.3149, 0.7727, 0.3937, 1.0, 0.3149, 0.9091, 0.3149, 0.9545, 0.3937, 0.2727, 0.3149, 0.1818, 0.3149, 0.2273, 0.3937, 0.4545, 0.3149, 0.3636, 0.3149, 0.4091, 0.3937, 0.6364, 0.3149, 0.5455, 0.3149, 0.5909, 0.3937, 0.5909, 0.3937, 0.5, 0.3937, 0.5455, 0.4724, 0.5909, 0.3937, 0.5455, 0.3149, 0.5, 0.3937, 0.5455, 0.3149, 0.4545, 0.3149, 0.5, 0.3937, 0.4091, 0.3937, 0.3182, 0.3937, 0.3636, 0.4724, 0.4091, 0.3937, 0.3636, 0.3149, 0.3182, 0.3937, 0.3636, 0.3149, 0.2727, 0.3149, 0.3182, 0.3937, 0.2273, 0.3937, 0.1364, 0.3937, 0.1818, 0.4724, 0.2273, 0.3937, 0.1818, 0.3149, 0.1364, 0.3937, 0.1818, 0.3149, 0.09091, 0.3149, 0.1364, 0.3937, 0.9545, 0.3937, 0.8636, 0.3937, 0.9091, 0.4724, 0.9545, 0.3937, 0.9091, 0.3149, 0.8636, 0.3937, 0.9091, 0.3149, 0.8182, 0.3149, 0.8636, 0.3937, 0.7727, 0.3937, 0.6818, 0.3937, 0.7273, 0.4724, 0.7727, 0.3937, 0.7273, 0.3149, 0.6818, 0.3937, 0.7273, 0.3149, 0.6364, 0.3149, 0.6818, 0.3937, 0.5909, 0.2362, 0.5455, 0.3149, 0.6364, 0.3149, 0.5909, 0.2362, 0.5, 0.2362, 0.5455, 0.3149, 0.5, 0.2362, 0.4545, 0.3149, 0.5455, 0.3149, 0.4091, 0.2362, 0.3636, 0.3149, 0.4545, 0.3149, 0.4091, 0.2362, 0.3182, 0.2362, 0.3636, 0.3149, 0.3182, 0.2362, 0.2727, 0.3149, 0.3636, 0.3149, 0.2273, 0.2362, 0.1818, 0.3149, 0.2727, 0.3149, 0.2273, 0.2362, 0.1364, 0.2362, 0.1818, 0.3149, 0.1364, 0.2362, 0.09091, 0.3149, 0.1818, 0.3149, 0.9545, 0.2362, 0.9091, 0.3149, 1.0, 0.3149, 0.9545, 0.2362, 0.8636, 0.2362, 0.9091, 0.3149, 0.8636, 0.2362, 0.8182, 0.3149, 0.9091, 0.3149, 0.7727, 0.2362, 0.7273, 0.3149, 0.8182, 0.3149, 0.7727, 0.2362, 0.6818, 0.2362, 0.7273, 0.3149, 0.6818, 0.2362, 0.6364, 0.3149, 0.7273, 0.3149, 0.5, 0.2362, 0.4091, 0.2362, 0.4545, 0.3149, 0.5, 0.2362, 0.4545, 0.1575, 0.4091, 0.2362, 0.4545, 0.1575, 0.3636, 0.1575, 0.4091, 0.2362, 0.3182, 0.2362, 0.2273, 0.2362, 0.2727, 0.3149, 0.3182, 0.2362, 0.2727, 0.1575, 0.2273, 0.2362, 0.2727, 0.1575, 0.1818, 0.1575, 0.2273, 0.2362, 0.1364, 0.2362, 0.04545, 0.2362, 0.09091, 0.3149, 0.1364, 0.2362, 0.09091, 0.1575, 0.04545, 0.2362, 0.09091, 0.1575, 0.0, 0.1575, 0.04545, 0.2362, 0.8636, 0.2362, 0.7727, 0.2362, 0.8182, 0.3149, 0.8636, 0.2362, 0.8182, 0.1575, 0.7727, 0.2362, 0.8182, 0.1575, 0.7273, 0.1575, 0.7727, 0.2362, 0.6818, 0.2362, 0.5909, 0.2362, 0.6364, 0.3149, 0.6818, 0.2362, 0.6364, 0.1575, 0.5909, 0.2362, 0.6364, 0.1575, 0.5455, 0.1575, 0.5909, 0.2362, 0.5, 0.07873, 0.4545, 0.1575, 0.5455, 0.1575, 0.5, 0.07873, 0.4091, 0.07873, 0.4545, 0.1575, 0.4091, 0.07873, 0.3636, 0.1575, 0.4545, 0.1575, 0.3182, 0.07873, 0.2727, 0.1575, 0.3636, 0.1575, 0.3182, 0.07873, 0.2273, 0.07873, 0.2727, 0.1575, 0.2273, 0.07873, 0.1818, 0.1575, 0.2727, 0.1575, 0.1364, 0.07873, 0.09091, 0.1575, 0.1818, 0.1575, 0.1364, 0.07873, 0.04545, 0.07873, 0.09091, 0.1575, 0.04545, 0.07873, 0.0, 0.1575, 0.09091, 0.1575, 0.6364, 0.1575, 0.5909, 0.07873, 0.5455, 0.1575, 0.6364, 0.1575, 0.6818, 0.07873, 0.5909, 0.07873, 0.6818, 0.07873, 0.6364, 0.0, 0.5909, 0.07873, 0.8636, 0.07873, 0.8182, 0.1575, 0.9091, 0.1575, 0.8636, 0.07873, 0.7727, 0.07873, 0.8182, 0.1575, 0.7727, 0.07873, 0.7273, 0.1575, 0.8182, 0.1575])
me_002.materials.append(mat_005)
me_002.use_remesh_fix_poles = True
me_002.use_remesh_preserve_attributes = False
me_002.use_mirror_vertex_groups = False
me_002.update()
me_005 = bpy.data.meshes.new('Икосфера.005')
me_005.from_pydata([(0.4591, 0.2672, -0.576), (0.6416, -0.3992, -0.3702), (0.0995, -0.01113, -0.509), (-0.5113, 0.2034, -0.4857), (-0.05805, 1.024, -0.4219), (0.9182, 0.5568, -0.4024), (0.3566, -0.6167, 0.02312), (-0.768, -0.3156, 0.2888), (-0.6361, 0.3825, 0.3817), (0.4698, 0.8189, 0.6372), (0.7512, 0.03955, 0.2974), (-0.3377, 0.02143, 0.3968), (0.2907, 0.2186, -0.569), (0.6071, -0.01877, -0.4996), (0.414, -0.1214, -0.5478), (0.9032, -0.06784, -0.3872), (0.783, 0.2494, -0.5095), (0.06543, 0.2954, -0.5208), (-0.407, -0.01468, -0.5169), (0.4109, 0.7445, -0.6912), (-0.3212, 0.5563, -0.4419), (0.664, 0.8088, -0.3917), (0.7836, -0.3146, -0.01795), (1.013, 0.3325, 0.003874), (-0.1946, -0.3707, -0.5849), (0.455, -0.4739, -0.06905), (-0.7316, -0.1476, -0.3327), (-0.4564, -0.4228, -0.4382), (-0.4827, 0.6859, 0.01774), (-0.6476, 0.3728, -0.2721), (0.7671, 0.8825, 0.009326), (0.09293, 1.049, -0.05306), (0.4646, -0.3163, 0.4003), (-0.2797, -0.665, 0.001279), (-0.7499, -0.09083, 0.316), (-0.2629, 0.5531, 0.3771), (0.6612, 0.4404, 0.6689), (-0.05161, -0.2902, 0.6304), (0.3021, -0.08585, 0.6918), (-0.6343, -0.257, 0.3949), (-0.553, 0.141, 0.3143), (0.06319, 0.1504, 0.6127)], [], [(0, 13, 12), (1, 13, 15), (0, 12, 17), (0, 17, 19), (0, 19, 16), (1, 15, 22), (2, 14, 24), (3, 18, 26), (4, 20, 28), (5, 21, 30), (1, 22, 25), (2, 24, 27), (3, 26, 29), (4, 28, 31), (5, 30, 23), (6, 32, 37), (7, 33, 39), (8, 34, 40), (9, 35, 41), (10, 36, 38), (38, 41, 11), (38, 36, 41), (36, 9, 41), (41, 40, 11), (41, 35, 40), (35, 8, 40), (40, 39, 11), (40, 34, 39), (34, 7, 39), (39, 37, 11), (39, 33, 37), (33, 6, 37), (37, 38, 11), (37, 32, 38), (32, 10, 38), (23, 36, 10), (23, 30, 36), (30, 9, 36), (31, 35, 9), (31, 28, 35), (28, 8, 35), (29, 34, 8), (29, 26, 34), (26, 7, 34), (27, 33, 7), (27, 24, 33), (24, 6, 33), (25, 32, 6), (25, 22, 32), (22, 10, 32), (30, 31, 9), (30, 21, 31), (21, 4, 31), (28, 29, 8), (28, 20, 29), (20, 3, 29), (26, 27, 7), (26, 18, 27), (18, 2, 27), (24, 25, 6), (24, 14, 25), (14, 1, 25), (22, 23, 10), (22, 15, 23), (15, 5, 23), (16, 21, 5), (16, 19, 21), (19, 4, 21), (19, 20, 4), (19, 17, 20), (17, 3, 20), (17, 18, 3), (17, 12, 18), (12, 2, 18), (15, 16, 5), (15, 13, 16), (13, 0, 16), (12, 14, 2), (12, 13, 14), (13, 1, 14)])
_uv = me_005.uv_layers.new(name='UVКарта')
_uv.uv.foreach_set('vector', [0.8182, 0.0, 0.7727, 0.07873, 0.8636, 0.07873, 0.7273, 0.1575, 0.6818, 0.07873, 0.6364, 0.1575, 0.09091, 0.0, 0.04545, 0.07873, 0.1364, 0.07873, 0.2727, 0.0, 0.2273, 0.07873, 0.3182, 0.07873, 0.4545, 0.0, 0.4091, 0.07873, 0.5, 0.07873, 0.7273, 0.1575, 0.6364, 0.1575, 0.6818, 0.2362, 0.9091, 0.1575, 0.8182, 0.1575, 0.8636, 0.2362, 0.1818, 0.1575, 0.09091, 0.1575, 0.1364, 0.2362, 0.3636, 0.1575, 0.2727, 0.1575, 0.3182, 0.2362, 0.5455, 0.1575, 0.4545, 0.1575, 0.5, 0.2362, 0.7273, 0.1575, 0.6818, 0.2362, 0.7727, 0.2362, 0.9091, 0.1575, 0.8636, 0.2362, 0.9545, 0.2362, 0.1818, 0.1575, 0.1364, 0.2362, 0.2273, 0.2362, 0.3636, 0.1575, 0.3182, 0.2362, 0.4091, 0.2362, 0.5455, 0.1575, 0.5, 0.2362, 0.5909, 0.2362, 0.8182, 0.3149, 0.7273, 0.3149, 0.7727, 0.3937, 1.0, 0.3149, 0.9091, 0.3149, 0.9545, 0.3937, 0.2727, 0.3149, 0.1818, 0.3149, 0.2273, 0.3937, 0.4545, 0.3149, 0.3636, 0.3149, 0.4091, 0.3937, 0.6364, 0.3149, 0.5455, 0.3149, 0.5909, 0.3937, 0.5909, 0.3937, 0.5, 0.3937, 0.5455, 0.4724, 0.5909, 0.3937, 0.5455, 0.3149, 0.5, 0.3937, 0.5455, 0.3149, 0.4545, 0.3149, 0.5, 0.3937, 0.4091, 0.3937, 0.3182, 0.3937, 0.3636, 0.4724, 0.4091, 0.3937, 0.3636, 0.3149, 0.3182, 0.3937, 0.3636, 0.3149, 0.2727, 0.3149, 0.3182, 0.3937, 0.2273, 0.3937, 0.1364, 0.3937, 0.1818, 0.4724, 0.2273, 0.3937, 0.1818, 0.3149, 0.1364, 0.3937, 0.1818, 0.3149, 0.09091, 0.3149, 0.1364, 0.3937, 0.9545, 0.3937, 0.8636, 0.3937, 0.9091, 0.4724, 0.9545, 0.3937, 0.9091, 0.3149, 0.8636, 0.3937, 0.9091, 0.3149, 0.8182, 0.3149, 0.8636, 0.3937, 0.7727, 0.3937, 0.6818, 0.3937, 0.7273, 0.4724, 0.7727, 0.3937, 0.7273, 0.3149, 0.6818, 0.3937, 0.7273, 0.3149, 0.6364, 0.3149, 0.6818, 0.3937, 0.5909, 0.2362, 0.5455, 0.3149, 0.6364, 0.3149, 0.5909, 0.2362, 0.5, 0.2362, 0.5455, 0.3149, 0.5, 0.2362, 0.4545, 0.3149, 0.5455, 0.3149, 0.4091, 0.2362, 0.3636, 0.3149, 0.4545, 0.3149, 0.4091, 0.2362, 0.3182, 0.2362, 0.3636, 0.3149, 0.3182, 0.2362, 0.2727, 0.3149, 0.3636, 0.3149, 0.2273, 0.2362, 0.1818, 0.3149, 0.2727, 0.3149, 0.2273, 0.2362, 0.1364, 0.2362, 0.1818, 0.3149, 0.1364, 0.2362, 0.09091, 0.3149, 0.1818, 0.3149, 0.9545, 0.2362, 0.9091, 0.3149, 1.0, 0.3149, 0.9545, 0.2362, 0.8636, 0.2362, 0.9091, 0.3149, 0.8636, 0.2362, 0.8182, 0.3149, 0.9091, 0.3149, 0.7727, 0.2362, 0.7273, 0.3149, 0.8182, 0.3149, 0.7727, 0.2362, 0.6818, 0.2362, 0.7273, 0.3149, 0.6818, 0.2362, 0.6364, 0.3149, 0.7273, 0.3149, 0.5, 0.2362, 0.4091, 0.2362, 0.4545, 0.3149, 0.5, 0.2362, 0.4545, 0.1575, 0.4091, 0.2362, 0.4545, 0.1575, 0.3636, 0.1575, 0.4091, 0.2362, 0.3182, 0.2362, 0.2273, 0.2362, 0.2727, 0.3149, 0.3182, 0.2362, 0.2727, 0.1575, 0.2273, 0.2362, 0.2727, 0.1575, 0.1818, 0.1575, 0.2273, 0.2362, 0.1364, 0.2362, 0.04545, 0.2362, 0.09091, 0.3149, 0.1364, 0.2362, 0.09091, 0.1575, 0.04545, 0.2362, 0.09091, 0.1575, 0.0, 0.1575, 0.04545, 0.2362, 0.8636, 0.2362, 0.7727, 0.2362, 0.8182, 0.3149, 0.8636, 0.2362, 0.8182, 0.1575, 0.7727, 0.2362, 0.8182, 0.1575, 0.7273, 0.1575, 0.7727, 0.2362, 0.6818, 0.2362, 0.5909, 0.2362, 0.6364, 0.3149, 0.6818, 0.2362, 0.6364, 0.1575, 0.5909, 0.2362, 0.6364, 0.1575, 0.5455, 0.1575, 0.5909, 0.2362, 0.5, 0.07873, 0.4545, 0.1575, 0.5455, 0.1575, 0.5, 0.07873, 0.4091, 0.07873, 0.4545, 0.1575, 0.4091, 0.07873, 0.3636, 0.1575, 0.4545, 0.1575, 0.3182, 0.07873, 0.2727, 0.1575, 0.3636, 0.1575, 0.3182, 0.07873, 0.2273, 0.07873, 0.2727, 0.1575, 0.2273, 0.07873, 0.1818, 0.1575, 0.2727, 0.1575, 0.1364, 0.07873, 0.09091, 0.1575, 0.1818, 0.1575, 0.1364, 0.07873, 0.04545, 0.07873, 0.09091, 0.1575, 0.04545, 0.07873, 0.0, 0.1575, 0.09091, 0.1575, 0.6364, 0.1575, 0.5909, 0.07873, 0.5455, 0.1575, 0.6364, 0.1575, 0.6818, 0.07873, 0.5909, 0.07873, 0.6818, 0.07873, 0.6364, 0.0, 0.5909, 0.07873, 0.8636, 0.07873, 0.8182, 0.1575, 0.9091, 0.1575, 0.8636, 0.07873, 0.7727, 0.07873, 0.8182, 0.1575, 0.7727, 0.07873, 0.7273, 0.1575, 0.8182, 0.1575])
me_005.materials.append(mat_007)
me_005.use_remesh_fix_poles = True
me_005.use_remesh_preserve_attributes = False
me_005.use_mirror_vertex_groups = False
me_005.update()

# ---- objects
ob_cube = bpy.data.objects.new('Cube', me_cube)
ob_x = bpy.data.objects.new('Икосфера', me_x)
ob_001 = bpy.data.objects.new('Икосфера.001', me_001)
ob_003 = bpy.data.objects.new('Икосфера.003', me_003)
ob_002 = bpy.data.objects.new('Икосфера.002', me_007)
ob_005 = bpy.data.objects.new('Икосфера.005', me_008)
ob_006 = bpy.data.objects.new('Икосфера.006', me_009)
ob_007 = bpy.data.objects.new('Икосфера.007', me_010)
ob_009 = bpy.data.objects.new('Икосфера.009', me_013)
ob_008 = bpy.data.objects.new('Икосфера.008', me_014)
ob_004 = bpy.data.objects.new('Икосфера.004', me_002)
ob_011 = bpy.data.objects.new('Икосфера.011', me_005)

# ---- transforms, parenting, visibility, modifiers, constraints
ob_cube.location = (0.0, 0.0, 0.0)
ob_cube.lock_rotations_4d = False
ob_cube.empty_display_type = 'ARROWS'
ob_cube.lineart.crease_threshold = 0.0
_m = ob_cube.modifiers.new('Скелетная оболочка', 'SKIN')
_m = ob_cube.modifiers.new('Подразделения', 'SUBSURF')
_m.uv_smooth = 'PRESERVE_CORNERS'
_m = ob_cube.modifiers.new('Упрощение', 'DECIMATE')
_m.ratio = 0.09211
ob_x.location = (-3.914, 0.714, 6.702)
ob_x.rotation_euler = (0.1042, 0.07538, 0.4071)
ob_x.scale = (1.284, 1.282, 0.7182)
ob_x.lineart.crease_threshold = 0.0
ob_001.location = (-5.877, 3.252, 5.472)
ob_001.rotation_euler = (-0.1367, -0.0659, 1.185)
ob_001.scale = (1.119, 1.376, 0.7585)
ob_001.lineart.crease_threshold = 0.0
ob_003.location = (-3.822, 0.3832, 5.635)
ob_003.rotation_euler = (0.2978, -0.1035, -0.03244)
ob_003.scale = (1.0, 1.0, 0.5865)
ob_003.lineart.crease_threshold = 0.0
ob_002.location = (-5.312, 1.999, 6.415)
ob_002.rotation_euler = (0.06462, -0.1418, 0.8761)
ob_002.scale = (1.077, 1.64, 0.7434)
ob_002.lineart.crease_threshold = 0.0
ob_005.location = (-4.968, 1.537, 5.398)
ob_005.rotation_euler = (-0.08072, 0.02727, 2.565)
ob_005.scale = (1.402, 1.037, 0.7035)
ob_005.lineart.crease_threshold = 0.0
ob_006.location = (-3.772, 8.1, 6.24)
ob_006.rotation_euler = (-0.1351, -0.03527, 2.229)
ob_006.scale = (1.256, 1.256, 0.7208)
ob_006.lineart.crease_threshold = 0.0
ob_007.location = (-1.923, 8.795, 6.38)
ob_007.scale = (1.576, 1.576, 0.8149)
ob_007.lineart.crease_threshold = 0.0
ob_009.location = (-2.063, 9.229, 5.391)
ob_009.rotation_euler = (-0.03905, -0.08231, -0.9341)
ob_009.scale = (1.372, 1.366, 0.6278)
ob_009.lineart.crease_threshold = 0.0
ob_008.location = (-0.02109, 9.319, 5.159)
ob_008.rotation_euler = (-0.06657, -0.02446, -1.32)
ob_008.scale = (1.352, 1.094, 0.6376)
ob_008.lineart.crease_threshold = 0.0
ob_004.location = (-3.043, 8.057, 6.656)
ob_004.rotation_euler = (0.02211, -0.2111, 1.125)
ob_004.scale = (1.119, 1.376, 0.7585)
ob_004.lineart.crease_threshold = 0.0
ob_011.location = (-4.887, 0.342, 6.178)
ob_011.rotation_euler = (0.0008828, -0.4281, 6.934)
ob_011.scale = (0.9384, 1.075, 0.4577)
ob_011.lineart.crease_threshold = 0.0

# ---- collection membership
col_collection.objects.link(ob_cube)
col_collection.objects.link(ob_x)
col_collection.objects.link(ob_001)
col_collection.objects.link(ob_003)
col_collection.objects.link(ob_002)
col_collection.objects.link(ob_005)
col_collection.objects.link(ob_006)
col_collection.objects.link(ob_007)
col_collection.objects.link(ob_009)
col_collection.objects.link(ob_008)
col_collection.objects.link(ob_004)
col_collection.objects.link(ob_011)

# ---- scene / render settings (as saved in the file)
scene.frame_start = 1; scene.frame_end = 250; scene.frame_set(0)
scene.render.engine = 'BLENDER_EEVEE_NEXT'
scene.cycles.use_denoising = False
scene.cycles.samples = 128
scene.cycles.sampling_pattern = 'TABULATED_SOBOL'
scene.cycles.use_adaptive_sampling = False
scene.cycles.use_light_tree = False
scene.view_settings.view_transform = 'Filmic'
bpy.context.view_layer.update()

# ---- added for rendering (the .blend has no active camera and no usable light): camera, sun
cam_auto = bpy.data.cameras.new('AutoCamera')
cam_auto.lens = 50.0
cam_auto.sensor_width = 36.0
cam_auto.clip_end = 1000.0
ob_auto_camera = bpy.data.objects.new('AutoCamera', cam_auto)
scene.collection.objects.link(ob_auto_camera)
ob_auto_camera.location = (12.7083, -14.1092, 16.0927)
ob_auto_camera.rotation_euler = (1.09748, -7.21219e-08, 0.694738)
scene.camera = ob_auto_camera
light_auto_sun = bpy.data.lights.new('AutoSun', 'SUN')
light_auto_sun.energy = 3.0
light_auto_sun.angle = 0.0523599
ob_auto_sun = bpy.data.objects.new('AutoSun', light_auto_sun)
scene.collection.objects.link(ob_auto_sun)
ob_auto_sun.rotation_euler = (0.872665, 0.174533, 0.523599)
bpy.context.view_layer.update()
